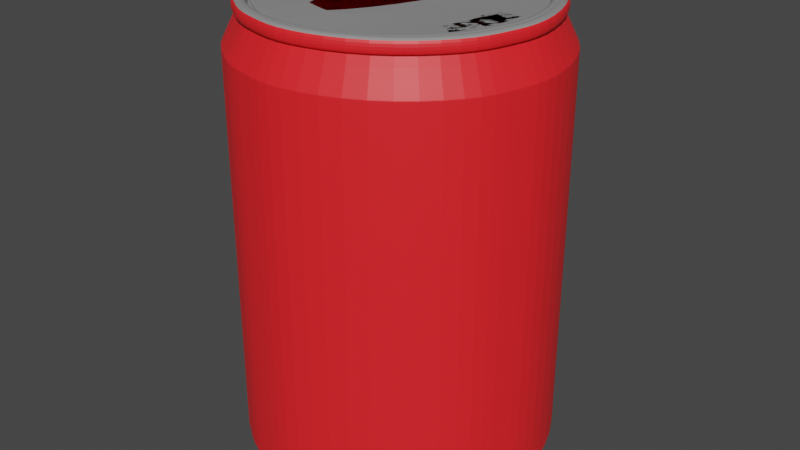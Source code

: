 # Source: Coke.blend  (saved by Blender 2.81.8; exported with 4.5.12 LTS)
import bpy
from mathutils import Matrix  # noqa: F401  (used for matrix-valued properties, if any)

bpy.ops.wm.read_factory_settings(use_empty=True)
scene = bpy.context.scene
scene.name = 'Scene'

# ---- collections
col_collection = bpy.data.collections.new('Collection'); scene.collection.children.link(col_collection)

# ---- materials (node trees are filled in below, after node groups)
mat_material_002 = bpy.data.materials.new('Material.002')
mat_material_002.use_transparent_shadow = False
mat_material_003 = bpy.data.materials.new('Material.003')
mat_material_003.use_transparent_shadow = False

# ---- material node trees
mat_material_002.use_nodes = True; mat_material_002.node_tree.nodes.clear()
_N = mat_material_002.node_tree.nodes; _L = mat_material_002.node_tree.links
n0 = _N.new('ShaderNodeOutputMaterial'); n0.name = 'Material Output'; n0.location = (300, 300)
n1 = _N.new('ShaderNodeBsdfPrincipled'); n1.name = 'Principled BSDF'; n1.location = (10, 300)
n1.distribution = 'GGX'
n1.subsurface_method = 'BURLEY'
n1.inputs[3].default_value = 1.45
n1.inputs[27].default_value = (0.0, 0.0, 0.0, 1.0)
n1.inputs[28].default_value = 1.0
n2 = _N.new('ShaderNodeBrightContrast'); n2.name = 'Bright/Contrast'; n2.location = (-280, 275)
n2.inputs[0].default_value = (1.0, 0.0171, 0.02302, 1.0)
_L.new(n1.outputs[0], n0.inputs[0])
_L.new(n2.outputs[0], n1.inputs[0])
n0.is_active_output = True
mat_material_003.use_nodes = True; mat_material_003.node_tree.nodes.clear()
_N = mat_material_003.node_tree.nodes; _L = mat_material_003.node_tree.links
n0 = _N.new('ShaderNodeOutputMaterial'); n0.name = 'Material Output'; n0.location = (300, 300)
n1 = _N.new('ShaderNodeBsdfPrincipled'); n1.name = 'Principled BSDF'; n1.location = (10, 300)
n1.distribution = 'GGX'
n1.subsurface_method = 'BURLEY'
n1.inputs[0].default_value = (0.2754, 0.2754, 0.2754, 1.0)
n1.inputs[3].default_value = 1.45
n1.inputs[27].default_value = (0.0, 0.0, 0.0, 1.0)
n1.inputs[28].default_value = 1.0
_L.new(n1.outputs[0], n0.inputs[0])
n0.is_active_output = True

# ---- world
world_world = bpy.data.worlds.new('World'); scene.world = world_world
world_world.use_nodes = True; world_world.node_tree.nodes.clear()
_N = world_world.node_tree.nodes; _L = world_world.node_tree.links
n0 = _N.new('ShaderNodeOutputWorld'); n0.name = 'World Output'; n0.location = (300, 300)
n1 = _N.new('ShaderNodeBackground'); n1.name = 'Background'; n1.location = (10, 300)
n1.inputs[0].default_value = (0.05088, 0.05088, 0.05088, 1.0)
_L.new(n1.outputs[0], n0.inputs[0])
n0.is_active_output = True
world_world.color = (0.05088, 0.05088, 0.05088)
world_world.use_sun_shadow = False
world_world.sun_shadow_jitter_overblur = 0.0

# ---- meshes
me_circle_001 = bpy.data.meshes.new('Circle.001')
me_circle_001.from_pydata([(0.0, 0.0, 0.251), (0.0, 1.0, 0.0), (-0.5, 0.866, 0.0), (-0.866, 0.5, 0.0), (-1.0, -4.371e-08, 0.0), (-0.866, -0.5, 0.0), (-0.5, -0.866, 0.0), (-1.51e-07, -1.0, 0.0), (0.5, -0.866, 0.0), (0.866, -0.5, 0.0), (1.0, -4.649e-07, 0.0), (0.866, 0.5, 0.0), (0.5, 0.866, 0.0), (-5.946e-10, 1.06, 0.07542), (-0.5299, 0.9179, 0.07542), (-0.9179, 0.5299, 0.07542), (-1.06, -3.8e-08, 0.07542), (-0.9179, -0.5299, 0.07542), (-0.5299, -0.9179, 0.07542), (-1.606e-07, -1.06, 0.07542), (0.5299, -0.9179, 0.07542), (0.9179, -0.5299, 0.07542), (1.06, -4.844e-07, 0.07542), (0.9179, 0.5299, 0.07542), (0.5299, 0.9179, 0.07542), (5.677e-10, 1.146, 0.144), (-0.573, 0.9924, 0.144), (-0.9924, 0.573, 0.144), (-1.146, -3.141e-08, 0.144), (-0.9924, -0.573, 0.144), (-0.573, -0.9924, 0.144), (-1.725e-07, -1.146, 0.144), (0.573, -0.9924, 0.144), (0.9924, -0.573, 0.144), (1.146, -5.141e-07, 0.144), (0.9924, 0.573, 0.144), (0.573, 0.9924, 0.144), (5.677e-10, 1.146, 2.93), (-0.573, 0.9924, 2.93), (-0.9924, 0.573, 2.93), (-1.146, -3.141e-08, 2.93), (-0.9924, -0.573, 2.93), (-0.573, -0.9924, 2.93), (-1.725e-07, -1.146, 2.93), (0.573, -0.9924, 2.93), (0.9924, -0.573, 2.93), (1.146, -5.141e-07, 2.93), (0.9924, 0.573, 2.93), (0.573, 0.9924, 2.93), (4.004e-09, 0.9837, 3.244), (-0.4918, 0.8519, 3.244), (-0.8519, 0.4918, 3.244), (-0.9837, -4.595e-08, 3.244), (-0.8519, -0.4918, 3.244), (-0.4918, -0.8519, 3.244), (-1.445e-07, -0.9837, 3.244), (0.4918, -0.8519, 3.244), (0.8519, -0.4918, 3.244), (0.9837, -4.603e-07, 3.244), (0.8519, 0.4918, 3.244), (0.4918, 0.8519, 3.244), (3.551e-09, 1.037, 3.244), (-0.5184, 0.8978, 3.244), (-0.8978, 0.5184, 3.244), (-1.037, -4.146e-08, 3.244), (-0.8978, -0.5184, 3.244), (-0.5184, -0.8978, 3.244), (-1.53e-07, -1.037, 3.244), (0.5184, -0.8978, 3.244), (0.8978, -0.5184, 3.244), (1.037, -4.781e-07, 3.244), (0.8978, 0.5184, 3.244), (0.5184, 0.8978, 3.244), (3.551e-09, 1.037, 3.155), (-0.5184, 0.8978, 3.155), (-0.8978, 0.5184, 3.155), (-1.037, -4.146e-08, 3.155), (-0.8978, -0.5184, 3.155), (-0.5184, -0.8978, 3.155), (-1.53e-07, -1.037, 3.155), (0.5184, -0.8978, 3.155), (0.8978, -0.5184, 3.155), (1.037, -4.781e-07, 3.155), (0.8978, 0.5184, 3.155), (0.5184, 0.8978, 3.155), (3.657e-09, 1.068, 3.155), (-0.5339, 0.9247, 3.155), (-0.9247, 0.5339, 3.155), (-1.068, -3.869e-08, 3.155), (-0.9247, -0.5339, 3.155), (-0.5339, -0.9247, 3.155), (-1.576e-07, -1.068, 3.155), (0.5339, -0.9247, 3.155), (0.9247, -0.5339, 3.155), (1.068, -4.884e-07, 3.155), (0.9247, 0.5339, 3.155), (0.5339, 0.9247, 3.155), (3.657e-09, 1.068, 3.253), (-0.5339, 0.9247, 3.253), (-0.9247, 0.5339, 3.253), (-1.068, -3.869e-08, 3.253), (-0.9247, -0.5339, 3.253), (-0.5339, -0.9247, 3.253), (-1.576e-07, -1.068, 3.253), (0.5339, -0.9247, 3.253), (0.9247, -0.5339, 3.253), (1.068, -4.884e-07, 3.253), (0.9247, 0.5339, 3.253), (0.5339, 0.9247, 3.253), (5.427e-09, 0.9786, 3.253), (-0.4893, 0.8475, 3.253), (-0.8475, 0.4893, 3.253), (-0.9786, -4.666e-08, 3.253), (-0.8475, -0.4893, 3.253), (-0.4893, -0.8475, 3.253), (-1.423e-07, -0.9786, 3.253), (0.4893, -0.8475, 3.253), (0.8475, -0.4893, 3.253), (0.9786, -4.588e-07, 3.253), (0.8475, 0.4893, 3.253), (0.4893, 0.8475, 3.253), (5.427e-09, 0.9786, 3.203), (-0.4893, 0.8475, 3.203), (-0.8475, 0.4893, 3.203), (-0.9786, -4.666e-08, 3.203), (-0.8475, -0.4893, 3.203), (-0.4893, -0.8475, 3.203), (-1.423e-07, -0.9786, 3.203), (0.4893, -0.8475, 3.203), (0.8475, -0.4893, 3.203), (0.9786, -4.588e-07, 3.203), (0.8475, 0.4893, 3.203), (0.4893, 0.8475, 3.203), (6.637e-09, 0.9464, 3.203), (-0.4732, 0.8196, 3.203), (-0.8196, 0.4732, 3.203), (-0.9464, -4.987e-08, 3.203), (-0.8196, -0.4732, 3.203), (-0.4732, -0.8196, 3.203), (-1.363e-07, -0.9464, 3.203), (0.4732, -0.8196, 3.203), (0.8196, -0.4732, 3.203), (0.9464, -4.485e-07, 3.203), (0.8196, 0.4732, 3.203), (0.4732, 0.8196, 3.203), (6.637e-09, 0.9464, 3.222), (-0.4732, 0.8196, 3.222), (-0.8196, 0.4732, 3.222), (-0.9464, -4.987e-08, 3.222), (-0.8196, -0.4732, 3.222), (-0.4732, -0.8196, 3.222), (-1.363e-07, -0.9464, 3.222), (0.4732, -0.8196, 3.222), (0.8196, -0.4732, 3.222), (0.9464, -4.485e-07, 3.222), (0.8196, 0.4732, 3.222), (0.4732, 0.8196, 3.222), (6.637e-09, 0.9464, 3.222), (-0.4732, 0.8196, 3.222), (-0.8196, 0.4732, 3.222), (-0.9464, -4.987e-08, 3.222), (-0.8196, -0.4732, 3.222), (-0.4732, -0.8196, 3.222), (-1.363e-07, -0.9464, 3.222), (0.4732, -0.8196, 3.222), (0.8196, -0.4732, 3.222), (0.9464, -4.485e-07, 3.222), (0.8196, 0.4732, 3.222), (0.4732, 0.8196, 3.222), (-0.1402, 0.6685, 3.236), (-0.3544, 0.6138, 3.222), (-0.6138, 0.3544, 3.222), (-0.7088, -7.85e-08, 3.222), (-0.6138, -0.3544, 3.222), (-0.2789, -0.6362, 3.222), (-0.07548, -0.6864, 3.221), (0.3544, -0.6138, 3.222), (0.6138, -0.3544, 3.222), (0.7088, -3.77e-07, 3.222), (0.6138, 0.3544, 3.222), (0.4195, 0.5126, 3.238), (0.933, -0.25, 0.0), (0.9889, -0.265, 0.07542), (1.069, -0.2865, 0.144), (1.069, -0.2865, 2.93), (0.9178, -0.2459, 3.244), (0.9673, -0.2592, 3.244), (0.9673, -0.2592, 3.155), (0.9963, -0.2669, 3.155), (0.9963, -0.2669, 3.253), (0.913, -0.2446, 3.253), (0.913, -0.2446, 3.203), (0.883, -0.2366, 3.203), (0.883, -0.2366, 3.222), (0.883, -0.2366, 3.222), (0.6613, -0.1772, 3.222), (0.4841, -0.1297, 3.222), (0.2744, -0.07633, 3.222), (-0.933, 0.25, 0.0), (-0.9889, 0.265, 0.07542), (-1.069, 0.2865, 0.144), (-1.069, 0.2865, 2.93), (-0.9178, 0.2459, 3.244), (-0.9673, 0.2592, 3.244), (-0.9673, 0.2592, 3.155), (-0.9963, 0.2669, 3.155), (-0.9963, 0.2669, 3.253), (-0.913, 0.2446, 3.253), (-0.913, 0.2446, 3.203), (-0.883, 0.2366, 3.203), (-0.883, 0.2366, 3.222), (-0.883, 0.2366, 3.222), (-0.6613, 0.1772, 3.222), (-0.4841, 0.1297, 3.222), (-0.3056, 0.08561, 3.221), (0.25, 0.933, 0.0), (0.265, 0.9889, 0.07542), (0.2865, 1.069, 0.144), (0.2865, 1.069, 2.93), (0.2459, 0.9178, 3.244), (0.2592, 0.9673, 3.244), (0.2592, 0.9673, 3.155), (0.2669, 0.9963, 3.155), (0.2669, 0.9963, 3.253), (0.2446, 0.913, 3.253), (0.2446, 0.913, 3.203), (0.2366, 0.883, 3.203), (0.2366, 0.883, 3.222), (0.2366, 0.883, 3.222), (0.1548, 0.5861, 3.237), (-1.718e-07, -1.142, 2.937), (0.5711, -0.9892, 2.937), (-1.142, -3.174e-08, 2.937), (-0.9892, -0.5711, 2.937), (0.9892, 0.5711, 2.937), (0.5711, 0.9892, 2.937), (6.473e-10, 1.142, 2.937), (-0.5711, 0.9892, 2.937), (0.9892, -0.5711, 2.937), (-0.5711, -0.9892, 2.937), (-0.9892, 0.5711, 2.937), (1.142, -5.128e-07, 2.937), (1.066, -0.2856, 2.937), (-1.066, 0.2856, 2.937), (0.2856, 1.066, 2.937), (-1.725e-07, -1.146, 2.923), (0.573, -0.9924, 2.923), (-1.146, -3.141e-08, 2.923), (-0.9924, -0.573, 2.923), (0.9924, 0.573, 2.923), (0.573, 0.9924, 2.923), (5.677e-10, 1.146, 2.923), (-0.573, 0.9924, 2.923), (0.9924, -0.573, 2.923), (-0.573, -0.9924, 2.923), (-0.9924, 0.573, 2.923), (1.146, -5.141e-07, 2.923), (1.069, -0.2865, 2.923), (-1.069, 0.2865, 2.923), (0.2865, 1.069, 2.923), (0.573, -0.9924, 0.1509), (-0.9924, -0.573, 0.1509), (0.573, 0.9924, 0.1509), (-0.573, 0.9924, 0.1509), (0.9924, -0.573, 0.1509), (-0.573, -0.9924, 0.1509), (-0.9924, 0.573, 0.1509), (1.146, -5.141e-07, 0.1509), (-1.725e-07, -1.146, 0.1509), (-1.146, -3.141e-08, 0.1509), (0.9924, 0.573, 0.1509), (5.677e-10, 1.146, 0.1509), (1.069, -0.2865, 0.1509), (-1.069, 0.2865, 0.1509), (0.2865, 1.069, 0.1509), (-1.143, -3.161e-08, 0.1418), (-0.9901, -0.5716, 0.1418), (0.9901, 0.5716, 0.1418), (0.5716, 0.9901, 0.1418), (5.314e-10, 1.143, 0.1418), (-0.5716, 0.9901, 0.1418), (0.5716, -0.9901, 0.1418), (0.9901, -0.5716, 0.1418), (-0.5716, -0.9901, 0.1418), (-0.9901, 0.5716, 0.1418), (1.143, -5.132e-07, 0.1418), (-1.721e-07, -1.143, 0.1418), (1.067, -0.2858, 0.1418), (-1.067, 0.2858, 0.1418), (0.2858, 1.067, 0.1418), (-0.5037, 0.8725, 0.009427), (-0.8725, 0.5037, 0.009427), (-7.433e-11, 1.007, 0.009427), (0.8725, -0.5037, 0.009427), (1.007, -4.674e-07, 0.009427), (-1.007, -4.3e-08, 0.009427), (-0.8725, -0.5037, 0.009427), (0.8725, 0.5037, 0.009427), (0.5037, 0.8725, 0.009427), (-0.5037, -0.8725, 0.009427), (-1.522e-07, -1.007, 0.009427), (0.5037, -0.8725, 0.009427), (0.94, -0.2519, 0.009427), (-0.94, 0.2519, 0.009427), (0.2519, 0.94, 0.009427), (0.03298, -0.007391, 0.251), (0.03298, -1.007, 0.0), (0.533, -0.8734, 0.0), (0.899, -0.5074, 0.0), (1.033, -0.007391, 0.0), (0.899, 0.4926, 0.0), (0.533, 0.8586, 0.0), (0.03298, 0.9926, 0.0), (-0.467, 0.8586, 0.0), (-0.833, 0.4926, 0.0), (-0.967, -0.007391, 0.0), (-0.833, -0.5074, 0.0), (-0.467, -0.8734, 0.0), (0.03298, -1.067, 0.07542), (0.5629, -0.9253, 0.07542), (0.9508, -0.5373, 0.07542), (1.093, -0.007391, 0.07542), (0.9508, 0.5225, 0.07542), (0.5629, 0.9105, 0.07542), (0.03298, 1.052, 0.07542), (-0.4969, 0.9105, 0.07542), (-0.8849, 0.5225, 0.07542), (-1.027, -0.007391, 0.07542), (-0.8849, -0.5373, 0.07542), (-0.4969, -0.9253, 0.07542), (0.03298, -1.153, 0.144), (0.606, -0.9998, 0.144), (1.025, -0.5804, 0.144), (1.179, -0.007391, 0.144), (1.025, 0.5656, 0.144), (0.606, 0.985, 0.144), (0.03298, 1.139, 0.144), (-0.54, 0.985, 0.144), (-0.9595, 0.5656, 0.144), (-1.113, -0.007391, 0.144), (-0.9595, -0.5804, 0.144), (-0.54, -0.9998, 0.144), (0.03298, -1.153, 2.93), (0.606, -0.9998, 2.93), (1.025, -0.5804, 2.93), (1.179, -0.007391, 2.93), (1.025, 0.5656, 2.93), (0.606, 0.985, 2.93), (0.03298, 1.139, 2.93), (-0.54, 0.985, 2.93), (-0.9595, 0.5656, 2.93), (-1.113, -0.007391, 2.93), (-0.9595, -0.5804, 2.93), (-0.54, -0.9998, 2.93), (0.03298, -0.9911, 3.244), (0.5248, -0.8593, 3.244), (0.8849, -0.4992, 3.244), (1.017, -0.007391, 3.244), (0.8849, 0.4845, 3.244), (0.5248, 0.8445, 3.244), (0.03298, 0.9763, 3.244), (-0.4589, 0.8445, 3.244), (-0.8189, 0.4845, 3.244), (-0.9507, -0.007391, 3.244), (-0.8189, -0.4992, 3.244), (-0.4589, -0.8593, 3.244), (0.03298, -1.044, 3.244), (0.5513, -0.9052, 3.244), (0.9308, -0.5257, 3.244), (1.07, -0.007391, 3.244), (0.9308, 0.511, 3.244), (0.5513, 0.8904, 3.244), (0.03298, 1.029, 3.244), (-0.4854, 0.8904, 3.244), (-0.8648, 0.511, 3.244), (-1.004, -0.007391, 3.244), (-0.8648, -0.5257, 3.244), (-0.4854, -0.9052, 3.244), (0.03298, -1.044, 3.155), (0.5513, -0.9052, 3.155), (0.9308, -0.5257, 3.155), (1.07, -0.007391, 3.155), (0.9308, 0.511, 3.155), (0.5513, 0.8904, 3.155), (0.03298, 1.029, 3.155), (-0.4854, 0.8904, 3.155), (-0.8648, 0.511, 3.155), (-1.004, -0.007391, 3.155), (-0.8648, -0.5257, 3.155), (-0.4854, -0.9052, 3.155), (0.03298, -1.075, 3.155), (0.5669, -0.9321, 3.155), (0.9577, -0.5413, 3.155), (1.101, -0.007391, 3.155), (0.9577, 0.5265, 3.155), (0.5669, 0.9173, 3.155), (0.03298, 1.06, 3.155), (-0.5009, 0.9173, 3.155), (-0.8918, 0.5265, 3.155), (-1.035, -0.007391, 3.155), (-0.8918, -0.5413, 3.155), (-0.5009, -0.9321, 3.155), (0.03298, -1.075, 3.253), (0.5669, -0.9321, 3.253), (0.9577, -0.5413, 3.253), (1.101, -0.007391, 3.253), (0.9577, 0.5265, 3.253), (0.5669, 0.9173, 3.253), (0.03298, 1.06, 3.253), (-0.5009, 0.9173, 3.253), (-0.8918, 0.5265, 3.253), (-1.035, -0.007391, 3.253), (-0.8918, -0.5413, 3.253), (-0.5009, -0.9321, 3.253), (0.03298, -0.986, 3.253), (0.5223, -0.8549, 3.253), (0.8804, -0.4967, 3.253), (1.012, -0.007391, 3.253), (0.8804, 0.4819, 3.253), (0.5223, 0.8401, 3.253), (0.03298, 0.9712, 3.253), (-0.4563, 0.8401, 3.253), (-0.8145, 0.4819, 3.253), (-0.9456, -0.007391, 3.253), (-0.8145, -0.4967, 3.253), (-0.4563, -0.8549, 3.253), (0.03298, -0.986, 3.203), (0.5223, -0.8549, 3.203), (0.8804, -0.4967, 3.203), (1.012, -0.007391, 3.203), (0.8804, 0.4819, 3.203), (0.5223, 0.8401, 3.203), (0.03298, 0.9712, 3.203), (-0.4563, 0.8401, 3.203), (-0.8145, 0.4819, 3.203), (-0.9456, -0.007391, 3.203), (-0.8145, -0.4967, 3.203), (-0.4563, -0.8549, 3.203), (0.03298, -0.9538, 3.203), (0.5062, -0.827, 3.203), (0.8526, -0.4806, 3.203), (0.9794, -0.007391, 3.203), (0.8526, 0.4658, 3.203), (0.5062, 0.8122, 3.203), (0.03298, 0.939, 3.203), (-0.4402, 0.8122, 3.203), (-0.7866, 0.4658, 3.203), (-0.9134, -0.007391, 3.203), (-0.7866, -0.4806, 3.203), (-0.4402, -0.827, 3.203), (0.03298, -0.9538, 3.222), (0.5062, -0.827, 3.222), (0.8526, -0.4806, 3.222), (0.9794, -0.007391, 3.222), (0.8526, 0.4658, 3.222), (0.5062, 0.8122, 3.222), (0.03298, 0.939, 3.222), (-0.4402, 0.8122, 3.222), (-0.7866, 0.4658, 3.222), (-0.9134, -0.007391, 3.222), (-0.7866, -0.4806, 3.222), (-0.4402, -0.827, 3.222), (0.03298, -0.9538, 3.222), (0.5062, -0.827, 3.222), (0.8526, -0.4806, 3.222), (0.9794, -0.007391, 3.222), (0.8526, 0.4658, 3.222), (0.5062, 0.8122, 3.222), (0.03298, 0.939, 3.222), (-0.4402, 0.8122, 3.222), (-0.7866, 0.4658, 3.222), (-0.9134, -0.007391, 3.222), (-0.7866, -0.4806, 3.222), (-0.4402, -0.827, 3.222), (0.1732, -0.6759, 3.236), (0.3874, -0.6212, 3.222), (0.6468, -0.3618, 3.222), (0.7418, -0.007391, 3.222), (0.6468, 0.347, 3.222), (0.3119, 0.6288, 3.222), (0.1085, 0.679, 3.221), (-0.3214, 0.6064, 3.222), (-0.5808, 0.347, 3.222), (-0.6758, -0.007391, 3.222), (-0.5808, -0.3618, 3.222), (-0.3865, -0.52, 3.238), (-0.9, 0.2426, 0.0), (-0.9559, 0.2576, 0.07542), (-1.036, 0.2791, 0.144), (-1.036, 0.2791, 2.93), (-0.8848, 0.2385, 3.244), (-0.9343, 0.2518, 3.244), (-0.9343, 0.2518, 3.155), (-0.9633, 0.2596, 3.155), (-0.9633, 0.2596, 3.253), (-0.88, 0.2373, 3.253), (-0.88, 0.2373, 3.203), (-0.85, 0.2292, 3.203), (-0.85, 0.2292, 3.222), (-0.85, 0.2292, 3.222), (-0.6283, 0.1698, 3.222), (-0.4511, 0.1223, 3.222), (-0.2414, 0.06894, 3.222), (0.966, -0.2574, 0.0), (1.022, -0.2724, 0.07542), (1.102, -0.2939, 0.144), (1.102, -0.2939, 2.93), (0.9508, -0.2533, 3.244), (1.0, -0.2666, 3.244), (1.0, -0.2666, 3.155), (1.029, -0.2743, 3.155), (1.029, -0.2743, 3.253), (0.946, -0.252, 3.253), (0.946, -0.252, 3.203), (0.916, -0.244, 3.203), (0.916, -0.244, 3.222), (0.916, -0.244, 3.222), (0.6943, -0.1846, 3.222), (0.5171, -0.1371, 3.222), (0.3386, -0.093, 3.221), (-0.217, -0.9404, 0.0), (-0.232, -0.9963, 0.07542), (-0.2535, -1.077, 0.144), (-0.2535, -1.077, 2.93), (-0.2129, -0.9252, 3.244), (-0.2262, -0.9747, 3.244), (-0.2262, -0.9747, 3.155), (-0.234, -1.004, 3.155), (-0.234, -1.004, 3.253), (-0.2117, -0.9204, 3.253), (-0.2117, -0.9204, 3.203), (-0.2036, -0.8904, 3.203), (-0.2036, -0.8904, 3.222), (-0.2036, -0.8904, 3.222), (-0.1218, -0.5935, 3.237), (0.03298, 1.135, 2.937), (-0.5381, 0.9818, 2.937), (1.175, -0.007391, 2.937), (1.022, 0.5637, 2.937), (-0.9562, -0.5785, 2.937), (-0.5381, -0.9966, 2.937), (0.03298, -1.15, 2.937), (0.6041, -0.9966, 2.937), (-0.9562, 0.5637, 2.937), (0.6041, 0.9818, 2.937), (1.022, -0.5785, 2.937), (-1.109, -0.007391, 2.937), (-1.033, 0.2782, 2.937), (1.099, -0.2929, 2.937), (-0.2526, -1.073, 2.937), (0.03298, 1.139, 2.923), (-0.54, 0.985, 2.923), (1.179, -0.007391, 2.923), (1.025, 0.5656, 2.923), (-0.9595, -0.5804, 2.923), (-0.54, -0.9998, 2.923), (0.03298, -1.153, 2.923), (0.606, -0.9998, 2.923), (-0.9595, 0.5656, 2.923), (0.606, 0.985, 2.923), (1.025, -0.5804, 2.923), (-1.113, -0.007391, 2.923), (-1.036, 0.2791, 2.923), (1.102, -0.2939, 2.923), (-0.2535, -1.077, 2.923), (-0.54, 0.985, 0.1509), (1.025, 0.5656, 0.1509), (-0.54, -0.9998, 0.1509), (0.606, -0.9998, 0.1509), (-0.9595, 0.5656, 0.1509), (0.606, 0.985, 0.1509), (1.025, -0.5804, 0.1509), (-1.113, -0.007391, 0.1509), (0.03298, 1.139, 0.1509), (1.179, -0.007391, 0.1509), (-0.9595, -0.5804, 0.1509), (0.03298, -1.153, 0.1509), (-1.036, 0.2791, 0.1509), (1.102, -0.2939, 0.1509), (-0.2535, -1.077, 0.1509), (1.176, -0.007391, 0.1418), (1.023, 0.5642, 0.1418), (-0.9571, -0.579, 0.1418), (-0.5387, -0.9975, 0.1418), (0.03298, -1.151, 0.1418), (0.6046, -0.9975, 0.1418), (-0.5387, 0.9827, 0.1418), (-0.9571, 0.5642, 0.1418), (0.6046, 0.9827, 0.1418), (1.023, -0.579, 0.1418), (-1.11, -0.007391, 0.1418), (0.03298, 1.136, 0.1418), (-1.034, 0.2784, 0.1418), (1.1, -0.2932, 0.1418), (-0.2528, -1.074, 0.1418), (0.5367, -0.8799, 0.009427), (0.9055, -0.5111, 0.009427), (0.03298, -1.015, 0.009427), (-0.8395, 0.4964, 0.009427), (-0.9745, -0.007391, 0.009427), (1.04, -0.007391, 0.009427), (0.9055, 0.4964, 0.009427), (-0.8395, -0.5111, 0.009427), (-0.4708, -0.8799, 0.009427), (0.5367, 0.8651, 0.009427), (0.03298, 1.0, 0.009427), (-0.4708, 0.8651, 0.009427), (-0.907, 0.2445, 0.009427), (0.973, -0.2593, 0.009427), (-0.2189, -0.9474, 0.009427)], [], [(0, 1, 2), (0, 2, 3), (0, 3, 198, 4), (0, 4, 5), (0, 5, 6), (0, 6, 7), (0, 7, 8), (0, 8, 9), (0, 9, 181, 10), (0, 10, 11), (0, 11, 12), (0, 12, 215, 1), (291, 290, 14, 15), (290, 292, 13, 14), (302, 293, 21, 182), (296, 295, 16, 17), (298, 297, 23, 24), (300, 299, 18, 19), (293, 301, 20, 21), (303, 291, 15, 199), (297, 294, 22, 23), (299, 296, 17, 18), (304, 298, 24, 216), (301, 300, 19, 20), (276, 275, 28, 29), (278, 277, 35, 36), (280, 279, 25, 26), (282, 281, 32, 33), (283, 276, 29, 30), (289, 278, 36, 217), (284, 280, 26, 27), (287, 282, 33, 183), (286, 283, 30, 31), (288, 284, 27, 200), (277, 285, 34, 35), (281, 286, 31, 32), (246, 245, 43, 44), (248, 247, 40, 41), (250, 249, 47, 48), (252, 251, 37, 38), (253, 246, 44, 45), (254, 248, 41, 42), (259, 250, 48, 218), (255, 252, 38, 39), (257, 253, 45, 184), (245, 254, 42, 43), (258, 255, 39, 201), (249, 256, 46, 47), (231, 230, 55, 56), (233, 232, 52, 53), (235, 234, 59, 60), (237, 236, 49, 50), (238, 231, 56, 57), (239, 233, 53, 54), (244, 235, 60, 219), (240, 237, 50, 51), (242, 238, 57, 185), (230, 239, 54, 55), (243, 240, 51, 202), (234, 241, 58, 59), (185, 57, 69, 186), (55, 54, 66, 67), (202, 51, 63, 203), (59, 58, 70, 71), (56, 55, 67, 68), (53, 52, 64, 65), (60, 59, 71, 72), (50, 49, 61, 62), (57, 56, 68, 69), (54, 53, 65, 66), (219, 60, 72, 220), (51, 50, 62, 63), (63, 62, 74, 75), (186, 69, 81, 187), (67, 66, 78, 79), (203, 63, 75, 204), (71, 70, 82, 83), (68, 67, 79, 80), (65, 64, 76, 77), (72, 71, 83, 84), (62, 61, 73, 74), (69, 68, 80, 81), (66, 65, 77, 78), (220, 72, 84, 221), (221, 84, 96, 222), (75, 74, 86, 87), (187, 81, 93, 188), (79, 78, 90, 91), (204, 75, 87, 205), (83, 82, 94, 95), (80, 79, 91, 92), (77, 76, 88, 89), (84, 83, 95, 96), (74, 73, 85, 86), (81, 80, 92, 93), (78, 77, 89, 90), (90, 89, 101, 102), (222, 96, 108, 223), (87, 86, 98, 99), (188, 93, 105, 189), (91, 90, 102, 103), (205, 87, 99, 206), (95, 94, 106, 107), (92, 91, 103, 104), (89, 88, 100, 101), (96, 95, 107, 108), (86, 85, 97, 98), (93, 92, 104, 105), (102, 101, 113, 114), (223, 108, 120, 224), (99, 98, 110, 111), (189, 105, 117, 190), (103, 102, 114, 115), (206, 99, 111, 207), (107, 106, 118, 119), (104, 103, 115, 116), (101, 100, 112, 113), (108, 107, 119, 120), (98, 97, 109, 110), (105, 104, 116, 117), (115, 114, 126, 127), (207, 111, 123, 208), (119, 118, 130, 131), (116, 115, 127, 128), (113, 112, 124, 125), (120, 119, 131, 132), (110, 109, 121, 122), (117, 116, 128, 129), (114, 113, 125, 126), (224, 120, 132, 225), (111, 110, 122, 123), (190, 117, 129, 191), (127, 126, 138, 139), (208, 123, 135, 209), (131, 130, 142, 143), (128, 127, 139, 140), (125, 124, 136, 137), (132, 131, 143, 144), (122, 121, 133, 134), (129, 128, 140, 141), (126, 125, 137, 138), (225, 132, 144, 226), (123, 122, 134, 135), (191, 129, 141, 192), (192, 141, 153, 193), (139, 138, 150, 151), (209, 135, 147, 210), (143, 142, 154, 155), (140, 139, 151, 152), (137, 136, 148, 149), (144, 143, 155, 156), (134, 133, 145, 146), (141, 140, 152, 153), (138, 137, 149, 150), (226, 144, 156, 227), (135, 134, 146, 147), (147, 146, 158, 159), (193, 153, 165, 194), (151, 150, 162, 163), (210, 147, 159, 211), (155, 154, 166, 167), (152, 151, 163, 164), (149, 148, 160, 161), (156, 155, 167, 168), (146, 145, 157, 158), (153, 152, 164, 165), (150, 149, 161, 162), (227, 156, 168, 228), (228, 168, 180, 229), (159, 158, 170, 171), (194, 165, 177, 195), (163, 162, 174, 175), (211, 159, 171, 212), (167, 166, 178, 179), (164, 163, 175, 176), (161, 160, 172, 173), (168, 167, 179, 180), (158, 157, 169, 170), (165, 164, 176, 177), (162, 161, 173, 174), (196, 197, 180, 179), (213, 214, 174, 173), (212, 213, 173, 172), (195, 196, 179, 178), (177, 176, 196, 195), (176, 175, 197, 196), (166, 194, 195, 178), (154, 193, 194, 166), (142, 192, 193, 154), (130, 191, 192, 142), (118, 190, 191, 130), (106, 189, 190, 118), (94, 188, 189, 106), (82, 187, 188, 94), (70, 186, 187, 82), (58, 185, 186, 70), (241, 242, 185, 58), (256, 257, 184, 46), (285, 287, 183, 34), (294, 302, 182, 22), (171, 170, 213, 212), (170, 169, 214, 213), (160, 211, 212, 172), (148, 210, 211, 160), (136, 209, 210, 148), (124, 208, 209, 136), (112, 207, 208, 124), (100, 206, 207, 112), (88, 205, 206, 100), (76, 204, 205, 88), (64, 203, 204, 76), (52, 202, 203, 64), (232, 243, 202, 52), (247, 258, 201, 40), (275, 288, 200, 28), (295, 303, 199, 16), (157, 228, 229, 169), (145, 227, 228, 157), (133, 226, 227, 145), (121, 225, 226, 133), (109, 224, 225, 121), (97, 223, 224, 109), (85, 222, 223, 97), (73, 221, 222, 85), (61, 220, 221, 73), (49, 219, 220, 61), (236, 244, 219, 49), (251, 259, 218, 37), (279, 289, 217, 25), (292, 304, 216, 13), (37, 218, 244, 236), (40, 201, 243, 232), (46, 184, 242, 241), (47, 46, 241, 234), (201, 39, 240, 243), (43, 42, 239, 230), (184, 45, 238, 242), (39, 38, 237, 240), (218, 48, 235, 244), (42, 41, 233, 239), (45, 44, 231, 238), (38, 37, 236, 237), (48, 47, 234, 235), (41, 40, 232, 233), (44, 43, 230, 231), (271, 274, 259, 251), (269, 273, 258, 247), (267, 272, 257, 256), (270, 267, 256, 249), (273, 266, 255, 258), (268, 265, 254, 245), (272, 264, 253, 257), (266, 263, 252, 255), (274, 262, 250, 259), (265, 261, 248, 254), (264, 260, 246, 253), (263, 271, 251, 252), (262, 270, 249, 250), (261, 269, 247, 248), (260, 268, 245, 246), (32, 31, 268, 260), (29, 28, 269, 261), (36, 35, 270, 262), (26, 25, 271, 263), (33, 32, 260, 264), (30, 29, 261, 265), (217, 36, 262, 274), (27, 26, 263, 266), (183, 33, 264, 272), (31, 30, 265, 268), (200, 27, 266, 273), (35, 34, 267, 270), (34, 183, 272, 267), (28, 200, 273, 269), (25, 217, 274, 271), (13, 216, 289, 279), (16, 199, 288, 275), (22, 182, 287, 285), (20, 19, 286, 281), (23, 22, 285, 277), (199, 15, 284, 288), (19, 18, 283, 286), (182, 21, 282, 287), (15, 14, 280, 284), (216, 24, 278, 289), (18, 17, 276, 283), (21, 20, 281, 282), (14, 13, 279, 280), (24, 23, 277, 278), (17, 16, 275, 276), (1, 215, 304, 292), (4, 198, 303, 295), (10, 181, 302, 294), (8, 7, 300, 301), (215, 12, 298, 304), (6, 5, 296, 299), (11, 10, 294, 297), (198, 3, 291, 303), (9, 8, 301, 293), (7, 6, 299, 300), (12, 11, 297, 298), (5, 4, 295, 296), (181, 9, 293, 302), (2, 1, 292, 290), (3, 2, 290, 291), (305, 306, 307), (305, 307, 308), (305, 308, 503, 309), (305, 309, 310), (305, 310, 311), (305, 311, 312), (305, 312, 313), (305, 313, 314), (305, 314, 486, 315), (305, 315, 316), (305, 316, 317), (305, 317, 520, 306), (596, 595, 319, 320), (595, 597, 318, 319), (607, 598, 326, 487), (601, 600, 321, 322), (603, 602, 328, 329), (605, 604, 323, 324), (598, 606, 325, 326), (608, 596, 320, 504), (602, 599, 327, 328), (604, 601, 322, 323), (609, 603, 329, 521), (606, 605, 324, 325), (581, 580, 333, 334), (583, 582, 340, 341), (585, 584, 330, 331), (587, 586, 337, 338), (588, 581, 334, 335), (594, 583, 341, 522), (589, 585, 331, 332), (592, 587, 338, 488), (591, 588, 335, 336), (593, 589, 332, 505), (582, 590, 339, 340), (586, 591, 336, 337), (551, 550, 348, 349), (553, 552, 345, 346), (555, 554, 352, 353), (557, 556, 342, 343), (558, 551, 349, 350), (559, 553, 346, 347), (564, 555, 353, 523), (560, 557, 343, 344), (562, 558, 350, 489), (550, 559, 347, 348), (563, 560, 344, 506), (554, 561, 351, 352), (536, 535, 360, 361), (538, 537, 357, 358), (540, 539, 364, 365), (542, 541, 354, 355), (543, 536, 361, 362), (544, 538, 358, 359), (549, 540, 365, 524), (545, 542, 355, 356), (547, 543, 362, 490), (535, 544, 359, 360), (548, 545, 356, 507), (539, 546, 363, 364), (490, 362, 374, 491), (360, 359, 371, 372), (507, 356, 368, 508), (364, 363, 375, 376), (361, 360, 372, 373), (358, 357, 369, 370), (365, 364, 376, 377), (355, 354, 366, 367), (362, 361, 373, 374), (359, 358, 370, 371), (524, 365, 377, 525), (356, 355, 367, 368), (368, 367, 379, 380), (491, 374, 386, 492), (372, 371, 383, 384), (508, 368, 380, 509), (376, 375, 387, 388), (373, 372, 384, 385), (370, 369, 381, 382), (377, 376, 388, 389), (367, 366, 378, 379), (374, 373, 385, 386), (371, 370, 382, 383), (525, 377, 389, 526), (526, 389, 401, 527), (380, 379, 391, 392), (492, 386, 398, 493), (384, 383, 395, 396), (509, 380, 392, 510), (388, 387, 399, 400), (385, 384, 396, 397), (382, 381, 393, 394), (389, 388, 400, 401), (379, 378, 390, 391), (386, 385, 397, 398), (383, 382, 394, 395), (395, 394, 406, 407), (527, 401, 413, 528), (392, 391, 403, 404), (493, 398, 410, 494), (396, 395, 407, 408), (510, 392, 404, 511), (400, 399, 411, 412), (397, 396, 408, 409), (394, 393, 405, 406), (401, 400, 412, 413), (391, 390, 402, 403), (398, 397, 409, 410), (407, 406, 418, 419), (528, 413, 425, 529), (404, 403, 415, 416), (494, 410, 422, 495), (408, 407, 419, 420), (511, 404, 416, 512), (412, 411, 423, 424), (409, 408, 420, 421), (406, 405, 417, 418), (413, 412, 424, 425), (403, 402, 414, 415), (410, 409, 421, 422), (420, 419, 431, 432), (512, 416, 428, 513), (424, 423, 435, 436), (421, 420, 432, 433), (418, 417, 429, 430), (425, 424, 436, 437), (415, 414, 426, 427), (422, 421, 433, 434), (419, 418, 430, 431), (529, 425, 437, 530), (416, 415, 427, 428), (495, 422, 434, 496), (432, 431, 443, 444), (513, 428, 440, 514), (436, 435, 447, 448), (433, 432, 444, 445), (430, 429, 441, 442), (437, 436, 448, 449), (427, 426, 438, 439), (434, 433, 445, 446), (431, 430, 442, 443), (530, 437, 449, 531), (428, 427, 439, 440), (496, 434, 446, 497), (497, 446, 458, 498), (444, 443, 455, 456), (514, 440, 452, 515), (448, 447, 459, 460), (445, 444, 456, 457), (442, 441, 453, 454), (449, 448, 460, 461), (439, 438, 450, 451), (446, 445, 457, 458), (443, 442, 454, 455), (531, 449, 461, 532), (440, 439, 451, 452), (452, 451, 463, 464), (498, 458, 470, 499), (456, 455, 467, 468), (515, 452, 464, 516), (460, 459, 471, 472), (457, 456, 468, 469), (454, 453, 465, 466), (461, 460, 472, 473), (451, 450, 462, 463), (458, 457, 469, 470), (455, 454, 466, 467), (532, 461, 473, 533), (533, 473, 485, 534), (464, 463, 475, 476), (499, 470, 482, 500), (468, 467, 479, 480), (516, 464, 476, 517), (472, 471, 483, 484), (469, 468, 480, 481), (466, 465, 477, 478), (473, 472, 484, 485), (463, 462, 474, 475), (470, 469, 481, 482), (467, 466, 478, 479), (501, 502, 485, 484), (518, 519, 479, 478), (517, 518, 478, 477), (500, 501, 484, 483), (482, 481, 501, 500), (481, 480, 502, 501), (471, 499, 500, 483), (459, 498, 499, 471), (447, 497, 498, 459), (435, 496, 497, 447), (423, 495, 496, 435), (411, 494, 495, 423), (399, 493, 494, 411), (387, 492, 493, 399), (375, 491, 492, 387), (363, 490, 491, 375), (546, 547, 490, 363), (561, 562, 489, 351), (590, 592, 488, 339), (599, 607, 487, 327), (476, 475, 518, 517), (475, 474, 519, 518), (465, 516, 517, 477), (453, 515, 516, 465), (441, 514, 515, 453), (429, 513, 514, 441), (417, 512, 513, 429), (405, 511, 512, 417), (393, 510, 511, 405), (381, 509, 510, 393), (369, 508, 509, 381), (357, 507, 508, 369), (537, 548, 507, 357), (552, 563, 506, 345), (580, 593, 505, 333), (600, 608, 504, 321), (462, 533, 534, 474), (450, 532, 533, 462), (438, 531, 532, 450), (426, 530, 531, 438), (414, 529, 530, 426), (402, 528, 529, 414), (390, 527, 528, 402), (378, 526, 527, 390), (366, 525, 526, 378), (354, 524, 525, 366), (541, 549, 524, 354), (556, 564, 523, 342), (584, 594, 522, 330), (597, 609, 521, 318), (342, 523, 549, 541), (345, 506, 548, 537), (351, 489, 547, 546), (352, 351, 546, 539), (506, 344, 545, 548), (348, 347, 544, 535), (489, 350, 543, 547), (344, 343, 542, 545), (523, 353, 540, 549), (347, 346, 538, 544), (350, 349, 536, 543), (343, 342, 541, 542), (353, 352, 539, 540), (346, 345, 537, 538), (349, 348, 535, 536), (576, 579, 564, 556), (574, 578, 563, 552), (572, 577, 562, 561), (575, 572, 561, 554), (578, 571, 560, 563), (573, 570, 559, 550), (577, 569, 558, 562), (571, 568, 557, 560), (579, 567, 555, 564), (570, 566, 553, 559), (569, 565, 551, 558), (568, 576, 556, 557), (567, 575, 554, 555), (566, 574, 552, 553), (565, 573, 550, 551), (337, 336, 573, 565), (334, 333, 574, 566), (341, 340, 575, 567), (331, 330, 576, 568), (338, 337, 565, 569), (335, 334, 566, 570), (522, 341, 567, 579), (332, 331, 568, 571), (488, 338, 569, 577), (336, 335, 570, 573), (505, 332, 571, 578), (340, 339, 572, 575), (339, 488, 577, 572), (333, 505, 578, 574), (330, 522, 579, 576), (318, 521, 594, 584), (321, 504, 593, 580), (327, 487, 592, 590), (325, 324, 591, 586), (328, 327, 590, 582), (504, 320, 589, 593), (324, 323, 588, 591), (487, 326, 587, 592), (320, 319, 585, 589), (521, 329, 583, 594), (323, 322, 581, 588), (326, 325, 586, 587), (319, 318, 584, 585), (329, 328, 582, 583), (322, 321, 580, 581), (306, 520, 609, 597), (309, 503, 608, 600), (315, 486, 607, 599), (313, 312, 605, 606), (520, 317, 603, 609), (311, 310, 601, 604), (316, 315, 599, 602), (503, 308, 596, 608), (314, 313, 606, 598), (312, 311, 604, 605), (317, 316, 602, 603), (310, 309, 600, 601), (486, 314, 598, 607), (307, 306, 597, 595), (308, 307, 595, 596)])
me_circle_001.polygons.foreach_set('material_index', [1, 1, 1, 1, 1, 1, 1, 1, 1, 1, 1, 1, 1, 1, 1, 1, 1, 1, 1, 1, 1, 1, 1, 1, 0, 0, 0, 0, 0, 0, 0, 0, 0, 0, 0, 0, 0, 0, 0, 0, 0, 0, 0, 0, 0, 0, 0, 0, 0, 0, 0, 0, 0, 0, 0, 0, 0, 0, 0, 0, 0, 0, 0, 0, 0, 0, 0, 0, 0, 0, 0, 0, 0, 0, 0, 0, 0, 0, 0, 0, 0, 0, 0, 0, 0, 0, 0, 0, 0, 0, 0, 0, 0, 0, 0, 0, 0, 0, 0, 0, 0, 0, 0, 0, 0, 0, 0, 0, 1, 1, 1, 1, 1, 1, 1, 1, 1, 1, 1, 1, 1, 1, 1, 1, 1, 1, 1, 1, 1, 1, 1, 1, 1, 1, 1, 1, 1, 1, 1, 1, 1, 1, 1, 1, 1, 1, 1, 1, 1, 1, 1, 1, 1, 1, 1, 1, 1, 1, 1, 1, 1, 1, 1, 1, 1, 1, 1, 1, 1, 1, 1, 1, 1, 1, 1, 1, 1, 1, 1, 1, 1, 1, 1, 1, 1, 1, 1, 1, 1, 1, 1, 1, 0, 0, 0, 0, 0, 0, 0, 1, 1, 1, 1, 1, 1, 1, 1, 1, 0, 0, 0, 0, 0, 0, 0, 1, 1, 1, 1, 1, 1, 1, 0, 0, 0, 0, 0, 0, 0, 1, 0, 0, 0, 0, 0, 0, 0, 0, 0, 0, 0, 0, 0, 0, 0, 0, 0, 0, 0, 0, 0, 0, 0, 0, 0, 0, 0, 0, 0, 0, 0, 0, 0, 0, 0, 0, 0, 0, 0, 0, 0, 0, 0, 0, 0, 1, 1, 1, 1, 1, 1, 1, 1, 1, 1, 1, 1, 1, 1, 1, 1, 1, 1, 1, 1, 1, 1, 1, 1, 1, 1, 1, 1, 1, 1, 1, 1, 1, 1, 1, 1, 1, 1, 1, 1, 1, 1, 1, 1, 1, 1, 1, 1, 1, 1, 1, 1, 1, 1, 0, 0, 0, 0, 0, 0, 0, 0, 0, 0, 0, 0, 0, 0, 0, 0, 0, 0, 0, 0, 0, 0, 0, 0, 0, 0, 0, 0, 0, 0, 0, 0, 0, 0, 0, 0, 0, 0, 0, 0, 0, 0, 0, 0, 0, 0, 0, 0, 0, 0, 0, 0, 0, 0, 0, 0, 0, 0, 0, 0, 0, 0, 0, 0, 0, 0, 0, 0, 0, 0, 0, 0, 0, 0, 0, 0, 0, 0, 0, 0, 0, 0, 0, 0, 1, 1, 1, 1, 1, 1, 1, 1, 1, 1, 1, 1, 1, 1, 1, 1, 1, 1, 1, 1, 1, 1, 1, 1, 1, 1, 1, 1, 1, 1, 1, 1, 1, 1, 1, 1, 1, 1, 1, 1, 1, 1, 1, 1, 1, 1, 1, 1, 1, 1, 1, 1, 1, 1, 1, 1, 1, 1, 1, 1, 1, 1, 1, 1, 1, 1, 1, 1, 1, 1, 1, 1, 1, 1, 1, 1, 1, 1, 1, 1, 1, 1, 1, 1, 0, 0, 0, 0, 0, 0, 0, 1, 1, 1, 1, 1, 1, 1, 1, 1, 0, 0, 0, 0, 0, 0, 0, 1, 1, 1, 1, 1, 1, 1, 0, 0, 0, 0, 0, 0, 0, 1, 0, 0, 0, 0, 0, 0, 0, 0, 0, 0, 0, 0, 0, 0, 0, 0, 0, 0, 0, 0, 0, 0, 0, 0, 0, 0, 0, 0, 0, 0, 0, 0, 0, 0, 0, 0, 0, 0, 0, 0, 0, 0, 0, 0, 0, 1, 1, 1, 1, 1, 1, 1, 1, 1, 1, 1, 1, 1, 1, 1, 1, 1, 1, 1, 1, 1, 1, 1, 1, 1, 1, 1, 1, 1, 1])
_uv = me_circle_001.uv_layers.new(name='UVMap')
_uv.uv.foreach_set('vector', [0.5, 0.5, 0.5, 1.0, 0.25, 0.933, 0.5, 0.5, 0.25, 0.933, 0.06699, 0.75, 0.5, 0.5, 0.06699, 0.75, 0.03349, 0.625, 0.0, 0.5, 0.5, 0.5, 0.0, 0.5, 0.06699, 0.25, 0.5, 0.5, 0.06699, 0.25, 0.25, 0.06699, 0.5, 0.5, 0.25, 0.06699, 0.5, 0.0, 0.5, 0.5, 0.5, 0.0, 0.75, 0.06699, 0.5, 0.5, 0.75, 0.06699, 0.933, 0.25, 0.5, 0.5, 0.933, 0.25, 0.9665, 0.375, 1.0, 0.5, 0.5, 0.5, 1.0, 0.5, 0.933, 0.75, 0.5, 0.5, 0.933, 0.75, 0.75, 0.933, 0.5, 0.5, 0.75, 0.933, 0.625, 0.9665, 0.5, 1.0, 0.06699, 0.75, 0.25, 0.933, 0.25, 0.933, 0.06699, 0.75, 0.25, 0.933, 0.5, 1.0, 0.5, 1.0, 0.25, 0.933, 0.9665, 0.375, 0.933, 0.25, 0.933, 0.25, 0.9665, 0.375, 0.06699, 0.25, 0.0, 0.5, 0.0, 0.5, 0.06699, 0.25, 0.75, 0.933, 0.933, 0.75, 0.933, 0.75, 0.75, 0.933, 0.5, 0.0, 0.25, 0.06699, 0.25, 0.06699, 0.5, 0.0, 0.933, 0.25, 0.75, 0.06699, 0.75, 0.06699, 0.933, 0.25, 0.03349, 0.625, 0.06699, 0.75, 0.06699, 0.75, 0.03349, 0.625, 0.933, 0.75, 1.0, 0.5, 1.0, 0.5, 0.933, 0.75, 0.25, 0.06699, 0.06699, 0.25, 0.06699, 0.25, 0.25, 0.06699, 0.625, 0.9665, 0.75, 0.933, 0.75, 0.933, 0.625, 0.9665, 0.75, 0.06699, 0.5, 0.0, 0.5, 0.0, 0.75, 0.06699, 0.06699, 0.25, 0.0, 0.5, 0.0, 0.5, 0.06699, 0.25, 0.75, 0.933, 0.933, 0.75, 0.933, 0.75, 0.75, 0.933, 0.25, 0.933, 0.5, 1.0, 0.5, 1.0, 0.25, 0.933, 0.933, 0.25, 0.75, 0.06699, 0.75, 0.06699, 0.933, 0.25, 0.25, 0.06699, 0.06699, 0.25, 0.06699, 0.25, 0.25, 0.06699, 0.625, 0.9665, 0.75, 0.933, 0.75, 0.933, 0.625, 0.9665, 0.06699, 0.75, 0.25, 0.933, 0.25, 0.933, 0.06699, 0.75, 0.9665, 0.375, 0.933, 0.25, 0.933, 0.25, 0.9665, 0.375, 0.5, 0.0, 0.25, 0.06699, 0.25, 0.06699, 0.5, 0.0, 0.03349, 0.625, 0.06699, 0.75, 0.06699, 0.75, 0.03349, 0.625, 0.933, 0.75, 1.0, 0.5, 1.0, 0.5, 0.933, 0.75, 0.75, 0.06699, 0.5, 0.0, 0.5, 0.0, 0.75, 0.06699, 0.75, 0.06699, 0.5, 0.0, 0.5, 0.0, 0.75, 0.06699, 0.06699, 0.25, 0.0, 0.5, 0.0, 0.5, 0.06699, 0.25, 0.75, 0.933, 0.933, 0.75, 0.933, 0.75, 0.75, 0.933, 0.25, 0.933, 0.5, 1.0, 0.5, 1.0, 0.25, 0.933, 0.933, 0.25, 0.75, 0.06699, 0.75, 0.06699, 0.933, 0.25, 0.25, 0.06699, 0.06699, 0.25, 0.06699, 0.25, 0.25, 0.06699, 0.625, 0.9665, 0.75, 0.933, 0.75, 0.933, 0.625, 0.9665, 0.06699, 0.75, 0.25, 0.933, 0.25, 0.933, 0.06699, 0.75, 0.9665, 0.375, 0.933, 0.25, 0.933, 0.25, 0.9665, 0.375, 0.5, 0.0, 0.25, 0.06699, 0.25, 0.06699, 0.5, 0.0, 0.03349, 0.625, 0.06699, 0.75, 0.06699, 0.75, 0.03349, 0.625, 0.933, 0.75, 1.0, 0.5, 1.0, 0.5, 0.933, 0.75, 0.75, 0.06699, 0.5, 0.0, 0.5, 0.0, 0.75, 0.06699, 0.06699, 0.25, 0.0, 0.5, 0.0, 0.5, 0.06699, 0.25, 0.75, 0.933, 0.933, 0.75, 0.933, 0.75, 0.75, 0.933, 0.25, 0.933, 0.5, 1.0, 0.5, 1.0, 0.25, 0.933, 0.933, 0.25, 0.75, 0.06699, 0.75, 0.06699, 0.933, 0.25, 0.25, 0.06699, 0.06699, 0.25, 0.06699, 0.25, 0.25, 0.06699, 0.625, 0.9665, 0.75, 0.933, 0.75, 0.933, 0.625, 0.9665, 0.06699, 0.75, 0.25, 0.933, 0.25, 0.933, 0.06699, 0.75, 0.9665, 0.375, 0.933, 0.25, 0.933, 0.25, 0.9665, 0.375, 0.5, 0.0, 0.25, 0.06699, 0.25, 0.06699, 0.5, 0.0, 0.03349, 0.625, 0.06699, 0.75, 0.06699, 0.75, 0.03349, 0.625, 0.933, 0.75, 1.0, 0.5, 1.0, 0.5, 0.933, 0.75, 0.9665, 0.375, 0.933, 0.25, 0.933, 0.25, 0.9665, 0.375, 0.5, 0.0, 0.25, 0.06699, 0.25, 0.06699, 0.5, 0.0, 0.03349, 0.625, 0.06699, 0.75, 0.06699, 0.75, 0.03349, 0.625, 0.933, 0.75, 1.0, 0.5, 1.0, 0.5, 0.933, 0.75, 0.75, 0.06699, 0.5, 0.0, 0.5, 0.0, 0.75, 0.06699, 0.06699, 0.25, 0.0, 0.5, 0.0, 0.5, 0.06699, 0.25, 0.75, 0.933, 0.933, 0.75, 0.933, 0.75, 0.75, 0.933, 0.25, 0.933, 0.5, 1.0, 0.5, 1.0, 0.25, 0.933, 0.933, 0.25, 0.75, 0.06699, 0.75, 0.06699, 0.933, 0.25, 0.25, 0.06699, 0.06699, 0.25, 0.06699, 0.25, 0.25, 0.06699, 0.625, 0.9665, 0.75, 0.933, 0.75, 0.933, 0.625, 0.9665, 0.06699, 0.75, 0.25, 0.933, 0.25, 0.933, 0.06699, 0.75, 0.06699, 0.75, 0.25, 0.933, 0.25, 0.933, 0.06699, 0.75, 0.9665, 0.375, 0.933, 0.25, 0.933, 0.25, 0.9665, 0.375, 0.5, 0.0, 0.25, 0.06699, 0.25, 0.06699, 0.5, 0.0, 0.03349, 0.625, 0.06699, 0.75, 0.06699, 0.75, 0.03349, 0.625, 0.933, 0.75, 1.0, 0.5, 1.0, 0.5, 0.933, 0.75, 0.75, 0.06699, 0.5, 0.0, 0.5, 0.0, 0.75, 0.06699, 0.06699, 0.25, 0.0, 0.5, 0.0, 0.5, 0.06699, 0.25, 0.75, 0.933, 0.933, 0.75, 0.933, 0.75, 0.75, 0.933, 0.25, 0.933, 0.5, 1.0, 0.5, 1.0, 0.25, 0.933, 0.933, 0.25, 0.75, 0.06699, 0.75, 0.06699, 0.933, 0.25, 0.25, 0.06699, 0.06699, 0.25, 0.06699, 0.25, 0.25, 0.06699, 0.625, 0.9665, 0.75, 0.933, 0.75, 0.933, 0.625, 0.9665, 0.625, 0.9665, 0.75, 0.933, 0.75, 0.933, 0.625, 0.9665, 0.06699, 0.75, 0.25, 0.933, 0.25, 0.933, 0.06699, 0.75, 0.9665, 0.375, 0.933, 0.25, 0.933, 0.25, 0.9665, 0.375, 0.5, 0.0, 0.25, 0.06699, 0.25, 0.06699, 0.5, 0.0, 0.03349, 0.625, 0.06699, 0.75, 0.06699, 0.75, 0.03349, 0.625, 0.933, 0.75, 1.0, 0.5, 1.0, 0.5, 0.933, 0.75, 0.75, 0.06699, 0.5, 0.0, 0.5, 0.0, 0.75, 0.06699, 0.06699, 0.25, 0.0, 0.5, 0.0, 0.5, 0.06699, 0.25, 0.75, 0.933, 0.933, 0.75, 0.933, 0.75, 0.75, 0.933, 0.25, 0.933, 0.5, 1.0, 0.5, 1.0, 0.25, 0.933, 0.933, 0.25, 0.75, 0.06699, 0.75, 0.06699, 0.933, 0.25, 0.25, 0.06699, 0.06699, 0.25, 0.06699, 0.25, 0.25, 0.06699, 0.25, 0.06699, 0.06699, 0.25, 0.06699, 0.25, 0.25, 0.06699, 0.625, 0.9665, 0.75, 0.933, 0.75, 0.933, 0.625, 0.9665, 0.06699, 0.75, 0.25, 0.933, 0.25, 0.933, 0.06699, 0.75, 0.9665, 0.375, 0.933, 0.25, 0.933, 0.25, 0.9665, 0.375, 0.5, 0.0, 0.25, 0.06699, 0.25, 0.06699, 0.5, 0.0, 0.03349, 0.625, 0.06699, 0.75, 0.06699, 0.75, 0.03349, 0.625, 0.933, 0.75, 1.0, 0.5, 1.0, 0.5, 0.933, 0.75, 0.75, 0.06699, 0.5, 0.0, 0.5, 0.0, 0.75, 0.06699, 0.06699, 0.25, 0.0, 0.5, 0.0, 0.5, 0.06699, 0.25, 0.75, 0.933, 0.933, 0.75, 0.933, 0.75, 0.75, 0.933, 0.25, 0.933, 0.5, 1.0, 0.5, 1.0, 0.25, 0.933, 0.933, 0.25, 0.75, 0.06699, 0.75, 0.06699, 0.933, 0.25, 0.25, 0.06699, 0.06699, 0.25, 0.06699, 0.25, 0.25, 0.06699, 0.625, 0.9665, 0.75, 0.933, 0.75, 0.933, 0.625, 0.9665, 0.06699, 0.75, 0.25, 0.933, 0.25, 0.933, 0.06699, 0.75, 0.9665, 0.375, 0.933, 0.25, 0.933, 0.25, 0.9665, 0.375, 0.5, 0.0, 0.25, 0.06699, 0.25, 0.06699, 0.5, 0.0, 0.03349, 0.625, 0.06699, 0.75, 0.06699, 0.75, 0.03349, 0.625, 0.933, 0.75, 1.0, 0.5, 1.0, 0.5, 0.933, 0.75, 0.75, 0.06699, 0.5, 0.0, 0.5, 0.0, 0.75, 0.06699, 0.06699, 0.25, 0.0, 0.5, 0.0, 0.5, 0.06699, 0.25, 0.75, 0.933, 0.933, 0.75, 0.933, 0.75, 0.75, 0.933, 0.25, 0.933, 0.5, 1.0, 0.5, 1.0, 0.25, 0.933, 0.933, 0.25, 0.75, 0.06699, 0.75, 0.06699, 0.933, 0.25, 0.5, 0.0, 0.25, 0.06699, 0.25, 0.06699, 0.5, 0.0, 0.03349, 0.625, 0.06699, 0.75, 0.06699, 0.75, 0.03349, 0.625, 0.933, 0.75, 1.0, 0.5, 1.0, 0.5, 0.933, 0.75, 0.75, 0.06699, 0.5, 0.0, 0.5, 0.0, 0.75, 0.06699, 0.06699, 0.25, 0.0, 0.5, 0.0, 0.5, 0.06699, 0.25, 0.75, 0.933, 0.933, 0.75, 0.933, 0.75, 0.75, 0.933, 0.25, 0.933, 0.5, 1.0, 0.5, 1.0, 0.25, 0.933, 0.933, 0.25, 0.75, 0.06699, 0.75, 0.06699, 0.933, 0.25, 0.25, 0.06699, 0.06699, 0.25, 0.06699, 0.25, 0.25, 0.06699, 0.625, 0.9665, 0.75, 0.933, 0.75, 0.933, 0.625, 0.9665, 0.06699, 0.75, 0.25, 0.933, 0.25, 0.933, 0.06699, 0.75, 0.9665, 0.375, 0.933, 0.25, 0.933, 0.25, 0.9665, 0.375, 0.5, 0.0, 0.25, 0.06699, 0.25, 0.06699, 0.5, 0.0, 0.03349, 0.625, 0.06699, 0.75, 0.06699, 0.75, 0.03349, 0.625, 0.933, 0.75, 1.0, 0.5, 1.0, 0.5, 0.933, 0.75, 0.75, 0.06699, 0.5, 0.0, 0.5, 0.0, 0.75, 0.06699, 0.06699, 0.25, 0.0, 0.5, 0.0, 0.5, 0.06699, 0.25, 0.75, 0.933, 0.933, 0.75, 0.933, 0.75, 0.75, 0.933, 0.25, 0.933, 0.5, 1.0, 0.5, 1.0, 0.25, 0.933, 0.933, 0.25, 0.75, 0.06699, 0.75, 0.06699, 0.933, 0.25, 0.25, 0.06699, 0.06699, 0.25, 0.06699, 0.25, 0.25, 0.06699, 0.625, 0.9665, 0.75, 0.933, 0.75, 0.933, 0.625, 0.9665, 0.06699, 0.75, 0.25, 0.933, 0.25, 0.933, 0.06699, 0.75, 0.9665, 0.375, 0.933, 0.25, 0.933, 0.25, 0.9665, 0.375, 0.9665, 0.375, 0.933, 0.25, 0.933, 0.25, 0.9665, 0.375, 0.5, 0.0, 0.25, 0.06699, 0.25, 0.06699, 0.5, 0.0, 0.03349, 0.625, 0.06699, 0.75, 0.06699, 0.75, 0.03349, 0.625, 0.933, 0.75, 1.0, 0.5, 1.0, 0.5, 0.933, 0.75, 0.75, 0.06699, 0.5, 0.0, 0.5, 0.0, 0.75, 0.06699, 0.06699, 0.25, 0.0, 0.5, 0.0, 0.5, 0.06699, 0.25, 0.75, 0.933, 0.933, 0.75, 0.933, 0.75, 0.75, 0.933, 0.25, 0.933, 0.5, 1.0, 0.5, 1.0, 0.25, 0.933, 0.933, 0.25, 0.75, 0.06699, 0.75, 0.06699, 0.933, 0.25, 0.25, 0.06699, 0.06699, 0.25, 0.06699, 0.25, 0.25, 0.06699, 0.625, 0.9665, 0.75, 0.933, 0.75, 0.933, 0.625, 0.9665, 0.06699, 0.75, 0.25, 0.933, 0.25, 0.933, 0.06699, 0.75, 0.06699, 0.75, 0.25, 0.933, 0.25, 0.933, 0.06699, 0.75, 0.9665, 0.375, 0.933, 0.25, 0.933, 0.25, 0.9665, 0.375, 0.5, 0.0, 0.25, 0.06699, 0.25, 0.06699, 0.5, 0.0, 0.03349, 0.625, 0.06699, 0.75, 0.06699, 0.75, 0.03349, 0.625, 0.933, 0.75, 1.0, 0.5, 1.0, 0.5, 0.933, 0.75, 0.75, 0.06699, 0.5, 0.0, 0.5, 0.0, 0.75, 0.06699, 0.06699, 0.25, 0.0, 0.5, 0.0, 0.5, 0.06699, 0.25, 0.75, 0.933, 0.933, 0.75, 0.933, 0.75, 0.75, 0.933, 0.25, 0.933, 0.5, 1.0, 0.5, 1.0, 0.25, 0.933, 0.933, 0.25, 0.75, 0.06699, 0.75, 0.06699, 0.933, 0.25, 0.25, 0.06699, 0.06699, 0.25, 0.06699, 0.25, 0.25, 0.06699, 0.625, 0.9665, 0.75, 0.933, 0.75, 0.933, 0.625, 0.9665, 0.625, 0.9665, 0.75, 0.933, 0.75, 0.933, 0.625, 0.9665, 0.06699, 0.75, 0.25, 0.933, 0.25, 0.933, 0.06699, 0.75, 0.9665, 0.375, 0.933, 0.25, 0.933, 0.25, 0.9665, 0.375, 0.5, 0.0, 0.25, 0.06699, 0.25, 0.06699, 0.5, 0.0, 0.03349, 0.625, 0.06699, 0.75, 0.06699, 0.75, 0.03349, 0.625, 0.933, 0.75, 1.0, 0.5, 1.0, 0.5, 0.933, 0.75, 0.75, 0.06699, 0.5, 0.0, 0.5, 0.0, 0.75, 0.06699, 0.06699, 0.25, 0.0, 0.5, 0.0, 0.5, 0.06699, 0.25, 0.75, 0.933, 0.933, 0.75, 0.933, 0.75, 0.75, 0.933, 0.25, 0.933, 0.5, 1.0, 0.5, 1.0, 0.25, 0.933, 0.933, 0.25, 0.75, 0.06699, 0.75, 0.06699, 0.933, 0.25, 0.25, 0.06699, 0.06699, 0.25, 0.06699, 0.25, 0.25, 0.06699, 0.8415, 0.4085, 0.625, 0.4665, 0.75, 0.933, 0.933, 0.75, 0.1585, 0.5915, 0.375, 0.5335, 0.25, 0.06699, 0.06699, 0.25, 0.03349, 0.625, 0.1585, 0.5915, 0.06699, 0.25, 0.0, 0.5, 0.9665, 0.375, 0.8415, 0.4085, 0.933, 0.75, 1.0, 0.5, 0.933, 0.25, 0.75, 0.06699, 0.8415, 0.4085, 0.9665, 0.375, 0.75, 0.06699, 0.5, 0.0, 0.625, 0.4665, 0.8415, 0.4085, 1.0, 0.5, 0.9665, 0.375, 0.9665, 0.375, 1.0, 0.5, 1.0, 0.5, 0.9665, 0.375, 0.9665, 0.375, 1.0, 0.5, 1.0, 0.5, 0.9665, 0.375, 0.9665, 0.375, 1.0, 0.5, 1.0, 0.5, 0.9665, 0.375, 0.9665, 0.375, 1.0, 0.5, 1.0, 0.5, 0.9665, 0.375, 0.9665, 0.375, 1.0, 0.5, 1.0, 0.5, 0.9665, 0.375, 0.9665, 0.375, 1.0, 0.5, 1.0, 0.5, 0.9665, 0.375, 0.9665, 0.375, 1.0, 0.5, 1.0, 0.5, 0.9665, 0.375, 0.9665, 0.375, 1.0, 0.5, 1.0, 0.5, 0.9665, 0.375, 0.9665, 0.375, 1.0, 0.5, 1.0, 0.5, 0.9665, 0.375, 0.9665, 0.375, 1.0, 0.5, 1.0, 0.5, 0.9665, 0.375, 0.9665, 0.375, 1.0, 0.5, 1.0, 0.5, 0.9665, 0.375, 0.9665, 0.375, 1.0, 0.5, 1.0, 0.5, 0.9665, 0.375, 0.9665, 0.375, 1.0, 0.5, 1.0, 0.5, 0.9665, 0.375, 0.9665, 0.375, 1.0, 0.5, 0.06699, 0.75, 0.25, 0.933, 0.1585, 0.5915, 0.03349, 0.625, 0.25, 0.933, 0.5, 1.0, 0.375, 0.5335, 0.1585, 0.5915, 0.0, 0.5, 0.03349, 0.625, 0.03349, 0.625, 0.0, 0.5, 0.0, 0.5, 0.03349, 0.625, 0.03349, 0.625, 0.0, 0.5, 0.0, 0.5, 0.03349, 0.625, 0.03349, 0.625, 0.0, 0.5, 0.0, 0.5, 0.03349, 0.625, 0.03349, 0.625, 0.0, 0.5, 0.0, 0.5, 0.03349, 0.625, 0.03349, 0.625, 0.0, 0.5, 0.0, 0.5, 0.03349, 0.625, 0.03349, 0.625, 0.0, 0.5, 0.0, 0.5, 0.03349, 0.625, 0.03349, 0.625, 0.0, 0.5, 0.0, 0.5, 0.03349, 0.625, 0.03349, 0.625, 0.0, 0.5, 0.0, 0.5, 0.03349, 0.625, 0.03349, 0.625, 0.0, 0.5, 0.0, 0.5, 0.03349, 0.625, 0.03349, 0.625, 0.0, 0.5, 0.0, 0.5, 0.03349, 0.625, 0.03349, 0.625, 0.0, 0.5, 0.0, 0.5, 0.03349, 0.625, 0.03349, 0.625, 0.0, 0.5, 0.0, 0.5, 0.03349, 0.625, 0.03349, 0.625, 0.0, 0.5, 0.0, 0.5, 0.03349, 0.625, 0.03349, 0.625, 0.0, 0.5, 0.5, 1.0, 0.625, 0.9665, 0.625, 0.9665, 0.5, 1.0, 0.5, 1.0, 0.625, 0.9665, 0.625, 0.9665, 0.5, 1.0, 0.5, 1.0, 0.625, 0.9665, 0.625, 0.9665, 0.5, 1.0, 0.5, 1.0, 0.625, 0.9665, 0.625, 0.9665, 0.5, 1.0, 0.5, 1.0, 0.625, 0.9665, 0.625, 0.9665, 0.5, 1.0, 0.5, 1.0, 0.625, 0.9665, 0.625, 0.9665, 0.5, 1.0, 0.5, 1.0, 0.625, 0.9665, 0.625, 0.9665, 0.5, 1.0, 0.5, 1.0, 0.625, 0.9665, 0.625, 0.9665, 0.5, 1.0, 0.5, 1.0, 0.625, 0.9665, 0.625, 0.9665, 0.5, 1.0, 0.5, 1.0, 0.625, 0.9665, 0.625, 0.9665, 0.5, 1.0, 0.5, 1.0, 0.625, 0.9665, 0.625, 0.9665, 0.5, 1.0, 0.5, 1.0, 0.625, 0.9665, 0.625, 0.9665, 0.5, 1.0, 0.5, 1.0, 0.625, 0.9665, 0.625, 0.9665, 0.5, 1.0, 0.5, 1.0, 0.625, 0.9665, 0.625, 0.9665, 0.5, 1.0, 0.5, 1.0, 0.625, 0.9665, 0.625, 0.9665, 0.5, 1.0, 0.0, 0.5, 0.03349, 0.625, 0.03349, 0.625, 0.0, 0.5, 1.0, 0.5, 0.9665, 0.375, 0.9665, 0.375, 1.0, 0.5, 0.933, 0.75, 1.0, 0.5, 1.0, 0.5, 0.933, 0.75, 0.03349, 0.625, 0.06699, 0.75, 0.06699, 0.75, 0.03349, 0.625, 0.5, 0.0, 0.25, 0.06699, 0.25, 0.06699, 0.5, 0.0, 0.9665, 0.375, 0.933, 0.25, 0.933, 0.25, 0.9665, 0.375, 0.06699, 0.75, 0.25, 0.933, 0.25, 0.933, 0.06699, 0.75, 0.625, 0.9665, 0.75, 0.933, 0.75, 0.933, 0.625, 0.9665, 0.25, 0.06699, 0.06699, 0.25, 0.06699, 0.25, 0.25, 0.06699, 0.933, 0.25, 0.75, 0.06699, 0.75, 0.06699, 0.933, 0.25, 0.25, 0.933, 0.5, 1.0, 0.5, 1.0, 0.25, 0.933, 0.75, 0.933, 0.933, 0.75, 0.933, 0.75, 0.75, 0.933, 0.06699, 0.25, 0.0, 0.5, 0.0, 0.5, 0.06699, 0.25, 0.75, 0.06699, 0.5, 0.0, 0.5, 0.0, 0.75, 0.06699, 0.5, 1.0, 0.625, 0.9665, 0.625, 0.9665, 0.5, 1.0, 0.0, 0.5, 0.03349, 0.625, 0.03349, 0.625, 0.0, 0.5, 1.0, 0.5, 0.9665, 0.375, 0.9665, 0.375, 1.0, 0.5, 0.933, 0.75, 1.0, 0.5, 1.0, 0.5, 0.933, 0.75, 0.03349, 0.625, 0.06699, 0.75, 0.06699, 0.75, 0.03349, 0.625, 0.5, 0.0, 0.25, 0.06699, 0.25, 0.06699, 0.5, 0.0, 0.9665, 0.375, 0.933, 0.25, 0.933, 0.25, 0.9665, 0.375, 0.06699, 0.75, 0.25, 0.933, 0.25, 0.933, 0.06699, 0.75, 0.625, 0.9665, 0.75, 0.933, 0.75, 0.933, 0.625, 0.9665, 0.25, 0.06699, 0.06699, 0.25, 0.06699, 0.25, 0.25, 0.06699, 0.933, 0.25, 0.75, 0.06699, 0.75, 0.06699, 0.933, 0.25, 0.25, 0.933, 0.5, 1.0, 0.5, 1.0, 0.25, 0.933, 0.75, 0.933, 0.933, 0.75, 0.933, 0.75, 0.75, 0.933, 0.06699, 0.25, 0.0, 0.5, 0.0, 0.5, 0.06699, 0.25, 0.75, 0.06699, 0.5, 0.0, 0.5, 0.0, 0.75, 0.06699, 0.75, 0.06699, 0.5, 0.0, 0.5, 0.0, 0.75, 0.06699, 0.06699, 0.25, 0.0, 0.5, 0.0, 0.5, 0.06699, 0.25, 0.75, 0.933, 0.933, 0.75, 0.933, 0.75, 0.75, 0.933, 0.25, 0.933, 0.5, 1.0, 0.5, 1.0, 0.25, 0.933, 0.933, 0.25, 0.75, 0.06699, 0.75, 0.06699, 0.933, 0.25, 0.25, 0.06699, 0.06699, 0.25, 0.06699, 0.25, 0.25, 0.06699, 0.625, 0.9665, 0.75, 0.933, 0.75, 0.933, 0.625, 0.9665, 0.06699, 0.75, 0.25, 0.933, 0.25, 0.933, 0.06699, 0.75, 0.9665, 0.375, 0.933, 0.25, 0.933, 0.25, 0.9665, 0.375, 0.5, 0.0, 0.25, 0.06699, 0.25, 0.06699, 0.5, 0.0, 0.03349, 0.625, 0.06699, 0.75, 0.06699, 0.75, 0.03349, 0.625, 0.933, 0.75, 1.0, 0.5, 1.0, 0.5, 0.933, 0.75, 1.0, 0.5, 0.9665, 0.375, 0.9665, 0.375, 1.0, 0.5, 0.0, 0.5, 0.03349, 0.625, 0.03349, 0.625, 0.0, 0.5, 0.5, 1.0, 0.625, 0.9665, 0.625, 0.9665, 0.5, 1.0, 0.5, 1.0, 0.625, 0.9665, 0.625, 0.9665, 0.5, 1.0, 0.0, 0.5, 0.03349, 0.625, 0.03349, 0.625, 0.0, 0.5, 1.0, 0.5, 0.9665, 0.375, 0.9665, 0.375, 1.0, 0.5, 0.75, 0.06699, 0.5, 0.0, 0.5, 0.0, 0.75, 0.06699, 0.933, 0.75, 1.0, 0.5, 1.0, 0.5, 0.933, 0.75, 0.03349, 0.625, 0.06699, 0.75, 0.06699, 0.75, 0.03349, 0.625, 0.5, 0.0, 0.25, 0.06699, 0.25, 0.06699, 0.5, 0.0, 0.9665, 0.375, 0.933, 0.25, 0.933, 0.25, 0.9665, 0.375, 0.06699, 0.75, 0.25, 0.933, 0.25, 0.933, 0.06699, 0.75, 0.625, 0.9665, 0.75, 0.933, 0.75, 0.933, 0.625, 0.9665, 0.25, 0.06699, 0.06699, 0.25, 0.06699, 0.25, 0.25, 0.06699, 0.933, 0.25, 0.75, 0.06699, 0.75, 0.06699, 0.933, 0.25, 0.25, 0.933, 0.5, 1.0, 0.5, 1.0, 0.25, 0.933, 0.75, 0.933, 0.933, 0.75, 0.933, 0.75, 0.75, 0.933, 0.06699, 0.25, 0.0, 0.5, 0.0, 0.5, 0.06699, 0.25, 0.5, 1.0, 0.625, 0.9665, 0.625, 0.9665, 0.5, 1.0, 0.0, 0.5, 0.03349, 0.625, 0.03349, 0.625, 0.0, 0.5, 1.0, 0.5, 0.9665, 0.375, 0.9665, 0.375, 1.0, 0.5, 0.75, 0.06699, 0.5, 0.0, 0.5, 0.0, 0.75, 0.06699, 0.625, 0.9665, 0.75, 0.933, 0.75, 0.933, 0.625, 0.9665, 0.25, 0.06699, 0.06699, 0.25, 0.06699, 0.25, 0.25, 0.06699, 0.933, 0.75, 1.0, 0.5, 1.0, 0.5, 0.933, 0.75, 0.03349, 0.625, 0.06699, 0.75, 0.06699, 0.75, 0.03349, 0.625, 0.933, 0.25, 0.75, 0.06699, 0.75, 0.06699, 0.933, 0.25, 0.5, 0.0, 0.25, 0.06699, 0.25, 0.06699, 0.5, 0.0, 0.75, 0.933, 0.933, 0.75, 0.933, 0.75, 0.75, 0.933, 0.06699, 0.25, 0.0, 0.5, 0.0, 0.5, 0.06699, 0.25, 0.9665, 0.375, 0.933, 0.25, 0.933, 0.25, 0.9665, 0.375, 0.25, 0.933, 0.5, 1.0, 0.5, 1.0, 0.25, 0.933, 0.06699, 0.75, 0.25, 0.933, 0.25, 0.933, 0.06699, 0.75, 0.5, 0.5, 0.5, 1.0, 0.25, 0.933, 0.5, 0.5, 0.25, 0.933, 0.06699, 0.75, 0.5, 0.5, 0.06699, 0.75, 0.03349, 0.625, 0.0, 0.5, 0.5, 0.5, 0.0, 0.5, 0.06699, 0.25, 0.5, 0.5, 0.06699, 0.25, 0.25, 0.06699, 0.5, 0.5, 0.25, 0.06699, 0.5, 0.0, 0.5, 0.5, 0.5, 0.0, 0.75, 0.06699, 0.5, 0.5, 0.75, 0.06699, 0.933, 0.25, 0.5, 0.5, 0.933, 0.25, 0.9665, 0.375, 1.0, 0.5, 0.5, 0.5, 1.0, 0.5, 0.933, 0.75, 0.5, 0.5, 0.933, 0.75, 0.75, 0.933, 0.5, 0.5, 0.75, 0.933, 0.625, 0.9665, 0.5, 1.0, 0.06699, 0.75, 0.25, 0.933, 0.25, 0.933, 0.06699, 0.75, 0.25, 0.933, 0.5, 1.0, 0.5, 1.0, 0.25, 0.933, 0.9665, 0.375, 0.933, 0.25, 0.933, 0.25, 0.9665, 0.375, 0.06699, 0.25, 0.0, 0.5, 0.0, 0.5, 0.06699, 0.25, 0.75, 0.933, 0.933, 0.75, 0.933, 0.75, 0.75, 0.933, 0.5, 0.0, 0.25, 0.06699, 0.25, 0.06699, 0.5, 0.0, 0.933, 0.25, 0.75, 0.06699, 0.75, 0.06699, 0.933, 0.25, 0.03349, 0.625, 0.06699, 0.75, 0.06699, 0.75, 0.03349, 0.625, 0.933, 0.75, 1.0, 0.5, 1.0, 0.5, 0.933, 0.75, 0.25, 0.06699, 0.06699, 0.25, 0.06699, 0.25, 0.25, 0.06699, 0.625, 0.9665, 0.75, 0.933, 0.75, 0.933, 0.625, 0.9665, 0.75, 0.06699, 0.5, 0.0, 0.5, 0.0, 0.75, 0.06699, 0.06699, 0.25, 0.0, 0.5, 0.0, 0.5, 0.06699, 0.25, 0.75, 0.933, 0.933, 0.75, 0.933, 0.75, 0.75, 0.933, 0.25, 0.933, 0.5, 1.0, 0.5, 1.0, 0.25, 0.933, 0.933, 0.25, 0.75, 0.06699, 0.75, 0.06699, 0.933, 0.25, 0.25, 0.06699, 0.06699, 0.25, 0.06699, 0.25, 0.25, 0.06699, 0.625, 0.9665, 0.75, 0.933, 0.75, 0.933, 0.625, 0.9665, 0.06699, 0.75, 0.25, 0.933, 0.25, 0.933, 0.06699, 0.75, 0.9665, 0.375, 0.933, 0.25, 0.933, 0.25, 0.9665, 0.375, 0.5, 0.0, 0.25, 0.06699, 0.25, 0.06699, 0.5, 0.0, 0.03349, 0.625, 0.06699, 0.75, 0.06699, 0.75, 0.03349, 0.625, 0.933, 0.75, 1.0, 0.5, 1.0, 0.5, 0.933, 0.75, 0.75, 0.06699, 0.5, 0.0, 0.5, 0.0, 0.75, 0.06699, 0.75, 0.06699, 0.5, 0.0, 0.5, 0.0, 0.75, 0.06699, 0.06699, 0.25, 0.0, 0.5, 0.0, 0.5, 0.06699, 0.25, 0.75, 0.933, 0.933, 0.75, 0.933, 0.75, 0.75, 0.933, 0.25, 0.933, 0.5, 1.0, 0.5, 1.0, 0.25, 0.933, 0.933, 0.25, 0.75, 0.06699, 0.75, 0.06699, 0.933, 0.25, 0.25, 0.06699, 0.06699, 0.25, 0.06699, 0.25, 0.25, 0.06699, 0.625, 0.9665, 0.75, 0.933, 0.75, 0.933, 0.625, 0.9665, 0.06699, 0.75, 0.25, 0.933, 0.25, 0.933, 0.06699, 0.75, 0.9665, 0.375, 0.933, 0.25, 0.933, 0.25, 0.9665, 0.375, 0.5, 0.0, 0.25, 0.06699, 0.25, 0.06699, 0.5, 0.0, 0.03349, 0.625, 0.06699, 0.75, 0.06699, 0.75, 0.03349, 0.625, 0.933, 0.75, 1.0, 0.5, 1.0, 0.5, 0.933, 0.75, 0.75, 0.06699, 0.5, 0.0, 0.5, 0.0, 0.75, 0.06699, 0.06699, 0.25, 0.0, 0.5, 0.0, 0.5, 0.06699, 0.25, 0.75, 0.933, 0.933, 0.75, 0.933, 0.75, 0.75, 0.933, 0.25, 0.933, 0.5, 1.0, 0.5, 1.0, 0.25, 0.933, 0.933, 0.25, 0.75, 0.06699, 0.75, 0.06699, 0.933, 0.25, 0.25, 0.06699, 0.06699, 0.25, 0.06699, 0.25, 0.25, 0.06699, 0.625, 0.9665, 0.75, 0.933, 0.75, 0.933, 0.625, 0.9665, 0.06699, 0.75, 0.25, 0.933, 0.25, 0.933, 0.06699, 0.75, 0.9665, 0.375, 0.933, 0.25, 0.933, 0.25, 0.9665, 0.375, 0.5, 0.0, 0.25, 0.06699, 0.25, 0.06699, 0.5, 0.0, 0.03349, 0.625, 0.06699, 0.75, 0.06699, 0.75, 0.03349, 0.625, 0.933, 0.75, 1.0, 0.5, 1.0, 0.5, 0.933, 0.75, 0.9665, 0.375, 0.933, 0.25, 0.933, 0.25, 0.9665, 0.375, 0.5, 0.0, 0.25, 0.06699, 0.25, 0.06699, 0.5, 0.0, 0.03349, 0.625, 0.06699, 0.75, 0.06699, 0.75, 0.03349, 0.625, 0.933, 0.75, 1.0, 0.5, 1.0, 0.5, 0.933, 0.75, 0.75, 0.06699, 0.5, 0.0, 0.5, 0.0, 0.75, 0.06699, 0.06699, 0.25, 0.0, 0.5, 0.0, 0.5, 0.06699, 0.25, 0.75, 0.933, 0.933, 0.75, 0.933, 0.75, 0.75, 0.933, 0.25, 0.933, 0.5, 1.0, 0.5, 1.0, 0.25, 0.933, 0.933, 0.25, 0.75, 0.06699, 0.75, 0.06699, 0.933, 0.25, 0.25, 0.06699, 0.06699, 0.25, 0.06699, 0.25, 0.25, 0.06699, 0.625, 0.9665, 0.75, 0.933, 0.75, 0.933, 0.625, 0.9665, 0.06699, 0.75, 0.25, 0.933, 0.25, 0.933, 0.06699, 0.75, 0.06699, 0.75, 0.25, 0.933, 0.25, 0.933, 0.06699, 0.75, 0.9665, 0.375, 0.933, 0.25, 0.933, 0.25, 0.9665, 0.375, 0.5, 0.0, 0.25, 0.06699, 0.25, 0.06699, 0.5, 0.0, 0.03349, 0.625, 0.06699, 0.75, 0.06699, 0.75, 0.03349, 0.625, 0.933, 0.75, 1.0, 0.5, 1.0, 0.5, 0.933, 0.75, 0.75, 0.06699, 0.5, 0.0, 0.5, 0.0, 0.75, 0.06699, 0.06699, 0.25, 0.0, 0.5, 0.0, 0.5, 0.06699, 0.25, 0.75, 0.933, 0.933, 0.75, 0.933, 0.75, 0.75, 0.933, 0.25, 0.933, 0.5, 1.0, 0.5, 1.0, 0.25, 0.933, 0.933, 0.25, 0.75, 0.06699, 0.75, 0.06699, 0.933, 0.25, 0.25, 0.06699, 0.06699, 0.25, 0.06699, 0.25, 0.25, 0.06699, 0.625, 0.9665, 0.75, 0.933, 0.75, 0.933, 0.625, 0.9665, 0.625, 0.9665, 0.75, 0.933, 0.75, 0.933, 0.625, 0.9665, 0.06699, 0.75, 0.25, 0.933, 0.25, 0.933, 0.06699, 0.75, 0.9665, 0.375, 0.933, 0.25, 0.933, 0.25, 0.9665, 0.375, 0.5, 0.0, 0.25, 0.06699, 0.25, 0.06699, 0.5, 0.0, 0.03349, 0.625, 0.06699, 0.75, 0.06699, 0.75, 0.03349, 0.625, 0.933, 0.75, 1.0, 0.5, 1.0, 0.5, 0.933, 0.75, 0.75, 0.06699, 0.5, 0.0, 0.5, 0.0, 0.75, 0.06699, 0.06699, 0.25, 0.0, 0.5, 0.0, 0.5, 0.06699, 0.25, 0.75, 0.933, 0.933, 0.75, 0.933, 0.75, 0.75, 0.933, 0.25, 0.933, 0.5, 1.0, 0.5, 1.0, 0.25, 0.933, 0.933, 0.25, 0.75, 0.06699, 0.75, 0.06699, 0.933, 0.25, 0.25, 0.06699, 0.06699, 0.25, 0.06699, 0.25, 0.25, 0.06699, 0.25, 0.06699, 0.06699, 0.25, 0.06699, 0.25, 0.25, 0.06699, 0.625, 0.9665, 0.75, 0.933, 0.75, 0.933, 0.625, 0.9665, 0.06699, 0.75, 0.25, 0.933, 0.25, 0.933, 0.06699, 0.75, 0.9665, 0.375, 0.933, 0.25, 0.933, 0.25, 0.9665, 0.375, 0.5, 0.0, 0.25, 0.06699, 0.25, 0.06699, 0.5, 0.0, 0.03349, 0.625, 0.06699, 0.75, 0.06699, 0.75, 0.03349, 0.625, 0.933, 0.75, 1.0, 0.5, 1.0, 0.5, 0.933, 0.75, 0.75, 0.06699, 0.5, 0.0, 0.5, 0.0, 0.75, 0.06699, 0.06699, 0.25, 0.0, 0.5, 0.0, 0.5, 0.06699, 0.25, 0.75, 0.933, 0.933, 0.75, 0.933, 0.75, 0.75, 0.933, 0.25, 0.933, 0.5, 1.0, 0.5, 1.0, 0.25, 0.933, 0.933, 0.25, 0.75, 0.06699, 0.75, 0.06699, 0.933, 0.25, 0.25, 0.06699, 0.06699, 0.25, 0.06699, 0.25, 0.25, 0.06699, 0.625, 0.9665, 0.75, 0.933, 0.75, 0.933, 0.625, 0.9665, 0.06699, 0.75, 0.25, 0.933, 0.25, 0.933, 0.06699, 0.75, 0.9665, 0.375, 0.933, 0.25, 0.933, 0.25, 0.9665, 0.375, 0.5, 0.0, 0.25, 0.06699, 0.25, 0.06699, 0.5, 0.0, 0.03349, 0.625, 0.06699, 0.75, 0.06699, 0.75, 0.03349, 0.625, 0.933, 0.75, 1.0, 0.5, 1.0, 0.5, 0.933, 0.75, 0.75, 0.06699, 0.5, 0.0, 0.5, 0.0, 0.75, 0.06699, 0.06699, 0.25, 0.0, 0.5, 0.0, 0.5, 0.06699, 0.25, 0.75, 0.933, 0.933, 0.75, 0.933, 0.75, 0.75, 0.933, 0.25, 0.933, 0.5, 1.0, 0.5, 1.0, 0.25, 0.933, 0.933, 0.25, 0.75, 0.06699, 0.75, 0.06699, 0.933, 0.25, 0.5, 0.0, 0.25, 0.06699, 0.25, 0.06699, 0.5, 0.0, 0.03349, 0.625, 0.06699, 0.75, 0.06699, 0.75, 0.03349, 0.625, 0.933, 0.75, 1.0, 0.5, 1.0, 0.5, 0.933, 0.75, 0.75, 0.06699, 0.5, 0.0, 0.5, 0.0, 0.75, 0.06699, 0.06699, 0.25, 0.0, 0.5, 0.0, 0.5, 0.06699, 0.25, 0.75, 0.933, 0.933, 0.75, 0.933, 0.75, 0.75, 0.933, 0.25, 0.933, 0.5, 1.0, 0.5, 1.0, 0.25, 0.933, 0.933, 0.25, 0.75, 0.06699, 0.75, 0.06699, 0.933, 0.25, 0.25, 0.06699, 0.06699, 0.25, 0.06699, 0.25, 0.25, 0.06699, 0.625, 0.9665, 0.75, 0.933, 0.75, 0.933, 0.625, 0.9665, 0.06699, 0.75, 0.25, 0.933, 0.25, 0.933, 0.06699, 0.75, 0.9665, 0.375, 0.933, 0.25, 0.933, 0.25, 0.9665, 0.375, 0.5, 0.0, 0.25, 0.06699, 0.25, 0.06699, 0.5, 0.0, 0.03349, 0.625, 0.06699, 0.75, 0.06699, 0.75, 0.03349, 0.625, 0.933, 0.75, 1.0, 0.5, 1.0, 0.5, 0.933, 0.75, 0.75, 0.06699, 0.5, 0.0, 0.5, 0.0, 0.75, 0.06699, 0.06699, 0.25, 0.0, 0.5, 0.0, 0.5, 0.06699, 0.25, 0.75, 0.933, 0.933, 0.75, 0.933, 0.75, 0.75, 0.933, 0.25, 0.933, 0.5, 1.0, 0.5, 1.0, 0.25, 0.933, 0.933, 0.25, 0.75, 0.06699, 0.75, 0.06699, 0.933, 0.25, 0.25, 0.06699, 0.06699, 0.25, 0.06699, 0.25, 0.25, 0.06699, 0.625, 0.9665, 0.75, 0.933, 0.75, 0.933, 0.625, 0.9665, 0.06699, 0.75, 0.25, 0.933, 0.25, 0.933, 0.06699, 0.75, 0.9665, 0.375, 0.933, 0.25, 0.933, 0.25, 0.9665, 0.375, 0.9665, 0.375, 0.933, 0.25, 0.933, 0.25, 0.9665, 0.375, 0.5, 0.0, 0.25, 0.06699, 0.25, 0.06699, 0.5, 0.0, 0.03349, 0.625, 0.06699, 0.75, 0.06699, 0.75, 0.03349, 0.625, 0.933, 0.75, 1.0, 0.5, 1.0, 0.5, 0.933, 0.75, 0.75, 0.06699, 0.5, 0.0, 0.5, 0.0, 0.75, 0.06699, 0.06699, 0.25, 0.0, 0.5, 0.0, 0.5, 0.06699, 0.25, 0.75, 0.933, 0.933, 0.75, 0.933, 0.75, 0.75, 0.933, 0.25, 0.933, 0.5, 1.0, 0.5, 1.0, 0.25, 0.933, 0.933, 0.25, 0.75, 0.06699, 0.75, 0.06699, 0.933, 0.25, 0.25, 0.06699, 0.06699, 0.25, 0.06699, 0.25, 0.25, 0.06699, 0.625, 0.9665, 0.75, 0.933, 0.75, 0.933, 0.625, 0.9665, 0.06699, 0.75, 0.25, 0.933, 0.25, 0.933, 0.06699, 0.75, 0.06699, 0.75, 0.25, 0.933, 0.25, 0.933, 0.06699, 0.75, 0.9665, 0.375, 0.933, 0.25, 0.933, 0.25, 0.9665, 0.375, 0.5, 0.0, 0.25, 0.06699, 0.25, 0.06699, 0.5, 0.0, 0.03349, 0.625, 0.06699, 0.75, 0.06699, 0.75, 0.03349, 0.625, 0.933, 0.75, 1.0, 0.5, 1.0, 0.5, 0.933, 0.75, 0.75, 0.06699, 0.5, 0.0, 0.5, 0.0, 0.75, 0.06699, 0.06699, 0.25, 0.0, 0.5, 0.0, 0.5, 0.06699, 0.25, 0.75, 0.933, 0.933, 0.75, 0.933, 0.75, 0.75, 0.933, 0.25, 0.933, 0.5, 1.0, 0.5, 1.0, 0.25, 0.933, 0.933, 0.25, 0.75, 0.06699, 0.75, 0.06699, 0.933, 0.25, 0.25, 0.06699, 0.06699, 0.25, 0.06699, 0.25, 0.25, 0.06699, 0.625, 0.9665, 0.75, 0.933, 0.75, 0.933, 0.625, 0.9665, 0.625, 0.9665, 0.75, 0.933, 0.75, 0.933, 0.625, 0.9665, 0.06699, 0.75, 0.25, 0.933, 0.25, 0.933, 0.06699, 0.75, 0.9665, 0.375, 0.933, 0.25, 0.933, 0.25, 0.9665, 0.375, 0.5, 0.0, 0.25, 0.06699, 0.25, 0.06699, 0.5, 0.0, 0.03349, 0.625, 0.06699, 0.75, 0.06699, 0.75, 0.03349, 0.625, 0.933, 0.75, 1.0, 0.5, 1.0, 0.5, 0.933, 0.75, 0.75, 0.06699, 0.5, 0.0, 0.5, 0.0, 0.75, 0.06699, 0.06699, 0.25, 0.0, 0.5, 0.0, 0.5, 0.06699, 0.25, 0.75, 0.933, 0.933, 0.75, 0.933, 0.75, 0.75, 0.933, 0.25, 0.933, 0.5, 1.0, 0.5, 1.0, 0.25, 0.933, 0.933, 0.25, 0.75, 0.06699, 0.75, 0.06699, 0.933, 0.25, 0.25, 0.06699, 0.06699, 0.25, 0.06699, 0.25, 0.25, 0.06699, 0.8415, 0.4085, 0.625, 0.4665, 0.75, 0.933, 0.933, 0.75, 0.1585, 0.5915, 0.375, 0.5335, 0.25, 0.06699, 0.06699, 0.25, 0.03349, 0.625, 0.1585, 0.5915, 0.06699, 0.25, 0.0, 0.5, 0.9665, 0.375, 0.8415, 0.4085, 0.933, 0.75, 1.0, 0.5, 0.933, 0.25, 0.75, 0.06699, 0.8415, 0.4085, 0.9665, 0.375, 0.75, 0.06699, 0.5, 0.0, 0.625, 0.4665, 0.8415, 0.4085, 1.0, 0.5, 0.9665, 0.375, 0.9665, 0.375, 1.0, 0.5, 1.0, 0.5, 0.9665, 0.375, 0.9665, 0.375, 1.0, 0.5, 1.0, 0.5, 0.9665, 0.375, 0.9665, 0.375, 1.0, 0.5, 1.0, 0.5, 0.9665, 0.375, 0.9665, 0.375, 1.0, 0.5, 1.0, 0.5, 0.9665, 0.375, 0.9665, 0.375, 1.0, 0.5, 1.0, 0.5, 0.9665, 0.375, 0.9665, 0.375, 1.0, 0.5, 1.0, 0.5, 0.9665, 0.375, 0.9665, 0.375, 1.0, 0.5, 1.0, 0.5, 0.9665, 0.375, 0.9665, 0.375, 1.0, 0.5, 1.0, 0.5, 0.9665, 0.375, 0.9665, 0.375, 1.0, 0.5, 1.0, 0.5, 0.9665, 0.375, 0.9665, 0.375, 1.0, 0.5, 1.0, 0.5, 0.9665, 0.375, 0.9665, 0.375, 1.0, 0.5, 1.0, 0.5, 0.9665, 0.375, 0.9665, 0.375, 1.0, 0.5, 1.0, 0.5, 0.9665, 0.375, 0.9665, 0.375, 1.0, 0.5, 1.0, 0.5, 0.9665, 0.375, 0.9665, 0.375, 1.0, 0.5, 0.06699, 0.75, 0.25, 0.933, 0.1585, 0.5915, 0.03349, 0.625, 0.25, 0.933, 0.5, 1.0, 0.375, 0.5335, 0.1585, 0.5915, 0.0, 0.5, 0.03349, 0.625, 0.03349, 0.625, 0.0, 0.5, 0.0, 0.5, 0.03349, 0.625, 0.03349, 0.625, 0.0, 0.5, 0.0, 0.5, 0.03349, 0.625, 0.03349, 0.625, 0.0, 0.5, 0.0, 0.5, 0.03349, 0.625, 0.03349, 0.625, 0.0, 0.5, 0.0, 0.5, 0.03349, 0.625, 0.03349, 0.625, 0.0, 0.5, 0.0, 0.5, 0.03349, 0.625, 0.03349, 0.625, 0.0, 0.5, 0.0, 0.5, 0.03349, 0.625, 0.03349, 0.625, 0.0, 0.5, 0.0, 0.5, 0.03349, 0.625, 0.03349, 0.625, 0.0, 0.5, 0.0, 0.5, 0.03349, 0.625, 0.03349, 0.625, 0.0, 0.5, 0.0, 0.5, 0.03349, 0.625, 0.03349, 0.625, 0.0, 0.5, 0.0, 0.5, 0.03349, 0.625, 0.03349, 0.625, 0.0, 0.5, 0.0, 0.5, 0.03349, 0.625, 0.03349, 0.625, 0.0, 0.5, 0.0, 0.5, 0.03349, 0.625, 0.03349, 0.625, 0.0, 0.5, 0.0, 0.5, 0.03349, 0.625, 0.03349, 0.625, 0.0, 0.5, 0.5, 1.0, 0.625, 0.9665, 0.625, 0.9665, 0.5, 1.0, 0.5, 1.0, 0.625, 0.9665, 0.625, 0.9665, 0.5, 1.0, 0.5, 1.0, 0.625, 0.9665, 0.625, 0.9665, 0.5, 1.0, 0.5, 1.0, 0.625, 0.9665, 0.625, 0.9665, 0.5, 1.0, 0.5, 1.0, 0.625, 0.9665, 0.625, 0.9665, 0.5, 1.0, 0.5, 1.0, 0.625, 0.9665, 0.625, 0.9665, 0.5, 1.0, 0.5, 1.0, 0.625, 0.9665, 0.625, 0.9665, 0.5, 1.0, 0.5, 1.0, 0.625, 0.9665, 0.625, 0.9665, 0.5, 1.0, 0.5, 1.0, 0.625, 0.9665, 0.625, 0.9665, 0.5, 1.0, 0.5, 1.0, 0.625, 0.9665, 0.625, 0.9665, 0.5, 1.0, 0.5, 1.0, 0.625, 0.9665, 0.625, 0.9665, 0.5, 1.0, 0.5, 1.0, 0.625, 0.9665, 0.625, 0.9665, 0.5, 1.0, 0.5, 1.0, 0.625, 0.9665, 0.625, 0.9665, 0.5, 1.0, 0.5, 1.0, 0.625, 0.9665, 0.625, 0.9665, 0.5, 1.0, 0.5, 1.0, 0.625, 0.9665, 0.625, 0.9665, 0.5, 1.0, 0.0, 0.5, 0.03349, 0.625, 0.03349, 0.625, 0.0, 0.5, 1.0, 0.5, 0.9665, 0.375, 0.9665, 0.375, 1.0, 0.5, 0.933, 0.75, 1.0, 0.5, 1.0, 0.5, 0.933, 0.75, 0.03349, 0.625, 0.06699, 0.75, 0.06699, 0.75, 0.03349, 0.625, 0.5, 0.0, 0.25, 0.06699, 0.25, 0.06699, 0.5, 0.0, 0.9665, 0.375, 0.933, 0.25, 0.933, 0.25, 0.9665, 0.375, 0.06699, 0.75, 0.25, 0.933, 0.25, 0.933, 0.06699, 0.75, 0.625, 0.9665, 0.75, 0.933, 0.75, 0.933, 0.625, 0.9665, 0.25, 0.06699, 0.06699, 0.25, 0.06699, 0.25, 0.25, 0.06699, 0.933, 0.25, 0.75, 0.06699, 0.75, 0.06699, 0.933, 0.25, 0.25, 0.933, 0.5, 1.0, 0.5, 1.0, 0.25, 0.933, 0.75, 0.933, 0.933, 0.75, 0.933, 0.75, 0.75, 0.933, 0.06699, 0.25, 0.0, 0.5, 0.0, 0.5, 0.06699, 0.25, 0.75, 0.06699, 0.5, 0.0, 0.5, 0.0, 0.75, 0.06699, 0.5, 1.0, 0.625, 0.9665, 0.625, 0.9665, 0.5, 1.0, 0.0, 0.5, 0.03349, 0.625, 0.03349, 0.625, 0.0, 0.5, 1.0, 0.5, 0.9665, 0.375, 0.9665, 0.375, 1.0, 0.5, 0.933, 0.75, 1.0, 0.5, 1.0, 0.5, 0.933, 0.75, 0.03349, 0.625, 0.06699, 0.75, 0.06699, 0.75, 0.03349, 0.625, 0.5, 0.0, 0.25, 0.06699, 0.25, 0.06699, 0.5, 0.0, 0.9665, 0.375, 0.933, 0.25, 0.933, 0.25, 0.9665, 0.375, 0.06699, 0.75, 0.25, 0.933, 0.25, 0.933, 0.06699, 0.75, 0.625, 0.9665, 0.75, 0.933, 0.75, 0.933, 0.625, 0.9665, 0.25, 0.06699, 0.06699, 0.25, 0.06699, 0.25, 0.25, 0.06699, 0.933, 0.25, 0.75, 0.06699, 0.75, 0.06699, 0.933, 0.25, 0.25, 0.933, 0.5, 1.0, 0.5, 1.0, 0.25, 0.933, 0.75, 0.933, 0.933, 0.75, 0.933, 0.75, 0.75, 0.933, 0.06699, 0.25, 0.0, 0.5, 0.0, 0.5, 0.06699, 0.25, 0.75, 0.06699, 0.5, 0.0, 0.5, 0.0, 0.75, 0.06699, 0.75, 0.06699, 0.5, 0.0, 0.5, 0.0, 0.75, 0.06699, 0.06699, 0.25, 0.0, 0.5, 0.0, 0.5, 0.06699, 0.25, 0.75, 0.933, 0.933, 0.75, 0.933, 0.75, 0.75, 0.933, 0.25, 0.933, 0.5, 1.0, 0.5, 1.0, 0.25, 0.933, 0.933, 0.25, 0.75, 0.06699, 0.75, 0.06699, 0.933, 0.25, 0.25, 0.06699, 0.06699, 0.25, 0.06699, 0.25, 0.25, 0.06699, 0.625, 0.9665, 0.75, 0.933, 0.75, 0.933, 0.625, 0.9665, 0.06699, 0.75, 0.25, 0.933, 0.25, 0.933, 0.06699, 0.75, 0.9665, 0.375, 0.933, 0.25, 0.933, 0.25, 0.9665, 0.375, 0.5, 0.0, 0.25, 0.06699, 0.25, 0.06699, 0.5, 0.0, 0.03349, 0.625, 0.06699, 0.75, 0.06699, 0.75, 0.03349, 0.625, 0.933, 0.75, 1.0, 0.5, 1.0, 0.5, 0.933, 0.75, 1.0, 0.5, 0.9665, 0.375, 0.9665, 0.375, 1.0, 0.5, 0.0, 0.5, 0.03349, 0.625, 0.03349, 0.625, 0.0, 0.5, 0.5, 1.0, 0.625, 0.9665, 0.625, 0.9665, 0.5, 1.0, 0.5, 1.0, 0.625, 0.9665, 0.625, 0.9665, 0.5, 1.0, 0.0, 0.5, 0.03349, 0.625, 0.03349, 0.625, 0.0, 0.5, 1.0, 0.5, 0.9665, 0.375, 0.9665, 0.375, 1.0, 0.5, 0.75, 0.06699, 0.5, 0.0, 0.5, 0.0, 0.75, 0.06699, 0.933, 0.75, 1.0, 0.5, 1.0, 0.5, 0.933, 0.75, 0.03349, 0.625, 0.06699, 0.75, 0.06699, 0.75, 0.03349, 0.625, 0.5, 0.0, 0.25, 0.06699, 0.25, 0.06699, 0.5, 0.0, 0.9665, 0.375, 0.933, 0.25, 0.933, 0.25, 0.9665, 0.375, 0.06699, 0.75, 0.25, 0.933, 0.25, 0.933, 0.06699, 0.75, 0.625, 0.9665, 0.75, 0.933, 0.75, 0.933, 0.625, 0.9665, 0.25, 0.06699, 0.06699, 0.25, 0.06699, 0.25, 0.25, 0.06699, 0.933, 0.25, 0.75, 0.06699, 0.75, 0.06699, 0.933, 0.25, 0.25, 0.933, 0.5, 1.0, 0.5, 1.0, 0.25, 0.933, 0.75, 0.933, 0.933, 0.75, 0.933, 0.75, 0.75, 0.933, 0.06699, 0.25, 0.0, 0.5, 0.0, 0.5, 0.06699, 0.25, 0.5, 1.0, 0.625, 0.9665, 0.625, 0.9665, 0.5, 1.0, 0.0, 0.5, 0.03349, 0.625, 0.03349, 0.625, 0.0, 0.5, 1.0, 0.5, 0.9665, 0.375, 0.9665, 0.375, 1.0, 0.5, 0.75, 0.06699, 0.5, 0.0, 0.5, 0.0, 0.75, 0.06699, 0.625, 0.9665, 0.75, 0.933, 0.75, 0.933, 0.625, 0.9665, 0.25, 0.06699, 0.06699, 0.25, 0.06699, 0.25, 0.25, 0.06699, 0.933, 0.75, 1.0, 0.5, 1.0, 0.5, 0.933, 0.75, 0.03349, 0.625, 0.06699, 0.75, 0.06699, 0.75, 0.03349, 0.625, 0.933, 0.25, 0.75, 0.06699, 0.75, 0.06699, 0.933, 0.25, 0.5, 0.0, 0.25, 0.06699, 0.25, 0.06699, 0.5, 0.0, 0.75, 0.933, 0.933, 0.75, 0.933, 0.75, 0.75, 0.933, 0.06699, 0.25, 0.0, 0.5, 0.0, 0.5, 0.06699, 0.25, 0.9665, 0.375, 0.933, 0.25, 0.933, 0.25, 0.9665, 0.375, 0.25, 0.933, 0.5, 1.0, 0.5, 1.0, 0.25, 0.933, 0.06699, 0.75, 0.25, 0.933, 0.25, 0.933, 0.06699, 0.75])
me_circle_001.materials.append(mat_material_002)
me_circle_001.materials.append(mat_material_003)
me_circle_001.use_remesh_preserve_volume = False
me_circle_001.use_remesh_preserve_attributes = False
me_circle_001.use_mirror_vertex_groups = False
me_circle_001.update()

# ---- objects
ob_circle = bpy.data.objects.new('Circle', me_circle_001)

# ---- transforms, parenting, visibility, modifiers, constraints
ob_circle.location = (0.0, 0.0, 0.0)
ob_circle.lineart.crease_threshold = 0.0
_m = ob_circle.modifiers.new('Subdivision', 'SUBSURF')
_m.uv_smooth = 'PRESERVE_CORNERS'
_m.levels = 3
_m.show_only_control_edges = False

# ---- collection membership
col_collection.objects.link(ob_circle)

# ---- scene / render settings (as saved in the file)
scene.frame_start = 1; scene.frame_end = 250; scene.frame_set(1)
scene.render.engine = 'BLENDER_EEVEE_NEXT'
scene.cycles.use_denoising = False
scene.cycles.samples = 128
scene.cycles.sampling_pattern = 'TABULATED_SOBOL'
scene.cycles.use_adaptive_sampling = False
scene.cycles.use_light_tree = False
scene.view_settings.view_transform = 'Filmic'
bpy.context.view_layer.update()

# ---- added for rendering (the .blend has no active camera and no usable light): camera, sun
cam_auto = bpy.data.cameras.new('AutoCamera')
cam_auto.lens = 50.0
cam_auto.sensor_width = 36.0
cam_auto.clip_end = 1000.0
ob_auto_camera = bpy.data.objects.new('AutoCamera', cam_auto)
scene.collection.objects.link(ob_auto_camera)
ob_auto_camera.location = (4.28372, -5.12437, 5.04008)
ob_auto_camera.rotation_euler = (1.09748, -7.21219e-08, 0.694738)
scene.camera = ob_auto_camera
light_auto_sun = bpy.data.lights.new('AutoSun', 'SUN')
light_auto_sun.energy = 3.0
light_auto_sun.angle = 0.0523599
ob_auto_sun = bpy.data.objects.new('AutoSun', light_auto_sun)
scene.collection.objects.link(ob_auto_sun)
ob_auto_sun.rotation_euler = (0.872665, 0.174533, 0.523599)
bpy.context.view_layer.update()

